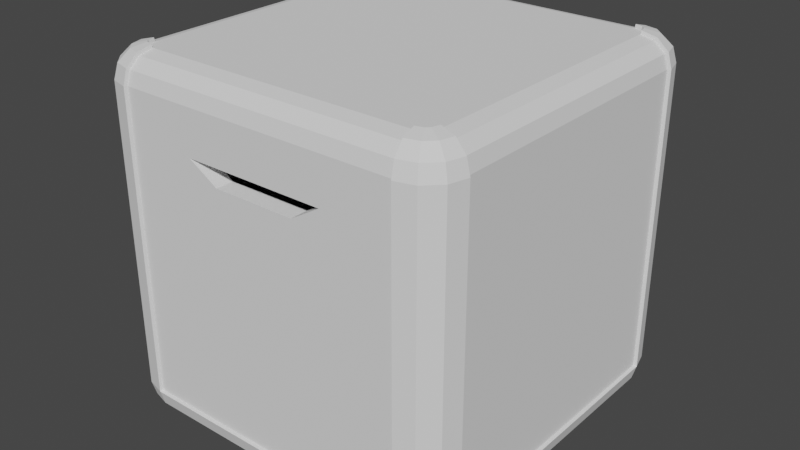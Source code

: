 # Source: Box.blend  (saved by Blender 2.90.8; exported with 4.5.12 LTS)
import bpy
from mathutils import Matrix  # noqa: F401  (used for matrix-valued properties, if any)

bpy.ops.wm.read_factory_settings(use_empty=True)
scene = bpy.context.scene
scene.name = 'Scene'

# ---- collections
col_collection = bpy.data.collections.new('Collection'); scene.collection.children.link(col_collection)

# ---- world
world_world = bpy.data.worlds.new('World'); scene.world = world_world
world_world.use_nodes = True; world_world.node_tree.nodes.clear()
_N = world_world.node_tree.nodes; _L = world_world.node_tree.links
n0 = _N.new('ShaderNodeOutputWorld'); n0.name = 'World Output'; n0.location = (300, 300)
n1 = _N.new('ShaderNodeBackground'); n1.name = 'Background'; n1.location = (10, 300)
n1.inputs[0].default_value = (0.05088, 0.05088, 0.05088, 1.0)
_L.new(n1.outputs[0], n0.inputs[0])
n0.is_active_output = True
world_world.color = (0.05088, 0.05088, 0.05088)
world_world.use_sun_shadow = False
world_world.sun_shadow_jitter_overblur = 0.0

# ---- meshes
me_cube_001 = bpy.data.meshes.new('Cube.001')
me_cube_001.from_pydata([(-0.9, -0.7868, 0.6), (-0.7868, -0.9, 0.6), (-0.8835, -0.8482, 0.6), (-0.8482, -0.8835, 0.6), (-0.7868, 0.9, 0.6), (-0.9, 0.7868, 0.6), (-0.8482, 0.8835, 0.6), (-0.8835, 0.8482, 0.6), (0.7868, -0.9, 0.6), (0.9, -0.7868, 0.6), (0.8482, -0.8835, 0.6), (0.8835, -0.8482, 0.6), (0.9, 0.7868, 0.6), (0.7868, 0.9, 0.6), (0.8835, 0.8482, 0.6), (0.8482, 0.8835, 0.6), (-0.7803, -0.85, -1.0), (-0.8, -1.0, -0.85), (-0.85, -0.7803, -1.0), (-1.0, -0.8, -0.85), (-0.8224, -0.8387, -1.0), (-0.8387, -0.8224, -1.0), (-0.85, 0.7803, -1.0), (-1.0, 0.8, -0.85), (-0.7803, 0.85, -1.0), (-0.8, 1.0, -0.85), (-0.8387, 0.8224, -1.0), (-0.8224, 0.8387, -1.0), (0.85, -0.7803, -1.0), (1.0, -0.8, -0.85), (0.7803, -0.85, -1.0), (0.8, -1.0, -0.85), (0.8387, -0.8224, -1.0), (0.8224, -0.8387, -1.0), (0.7803, 0.85, -1.0), (0.8, 1.0, -0.85), (0.85, 0.7803, -1.0), (1.0, 0.8, -0.85), (0.8224, 0.8387, -1.0), (0.8387, 0.8224, -1.0), (-0.8, -1.0, 0.6), (-0.9, -0.9732, 0.6), (-0.9732, -0.9, 0.6), (-1.0, -0.8, 0.6), (-0.9, 0.9732, 0.6), (-0.8, 1.0, 0.6), (-0.9732, 0.9, 0.6), (-1.0, 0.8, 0.6), (0.9732, 0.9, 0.6), (1.0, 0.8, 0.6), (0.9, 0.9732, 0.6), (0.8, 1.0, 0.6), (0.9, -0.9732, 0.6), (0.8, -1.0, 0.6), (0.9732, -0.9, 0.6), (1.0, -0.8, 0.6), (-0.7868, -0.9, -0.6), (-0.8482, -0.8835, -0.6), (-0.8835, -0.8482, -0.6), (-0.9, -0.7868, -0.6), (-0.8482, 0.8835, -0.6), (-0.7868, 0.9, -0.6), (-0.8835, 0.8482, -0.6), (-0.9, 0.7868, -0.6), (0.8835, 0.8482, -0.6), (0.9, 0.7868, -0.6), (0.8482, 0.8835, -0.6), (0.7868, 0.9, -0.6), (0.8482, -0.8835, -0.6), (0.7868, -0.9, -0.6), (0.8835, -0.8482, -0.6), (0.9, -0.7868, -0.6), (0.4, -1.0, 0.6), (-0.4, -1.0, 0.6), (0.4, -1.0, -0.85), (-0.4, -1.0, -0.85), (-0.3901, -0.85, -1.0), (0.3901, -0.85, -1.0), (0.3934, -0.9, 0.6), (-0.3934, -0.9, 0.6), (0.3934, -0.9, -0.6), (-0.3934, -0.9, -0.6), (0.2333, -1.0, 0.5), (-0.2333, -1.0, 0.5), (0.2333, -1.0, -0.85), (-0.2333, -1.0, -0.85), (-0.23, -0.85, -1.0), (0.23, -0.85, -1.0), (0.2311, -0.9, 0.5), (-0.2311, -0.9, 0.5), (0.2311, -0.9, -0.6), (-0.2311, -0.9, -0.6), (-0.8, -1.0, 0.6), (-0.9, -0.9732, 0.6), (-0.9732, -0.9, 0.6), (-1.0, -0.8, 0.6), (-0.9, 0.9732, 0.6), (-0.8, 1.0, 0.6), (-0.9732, 0.9, 0.6), (-1.0, 0.8, 0.6), (0.9732, 0.9, 0.6), (1.0, 0.8, 0.6), (0.9, 0.9732, 0.6), (0.8, 1.0, 0.6), (0.9, -0.9732, 0.6), (0.8, -1.0, 0.6), (0.9732, -0.9, 0.6), (1.0, -0.8, 0.6), (-0.8224, -0.8387, -1.0), (-0.7803, -0.85, -1.0), (-0.8, -1.0, -0.85), (-0.8387, -0.8224, -1.0), (-0.85, -0.7803, -1.0), (-1.0, -0.8, -0.85), (-0.7803, 0.85, -1.0), (-0.8224, 0.8387, -1.0), (-0.8, 1.0, -0.85), (-0.8387, 0.8224, -1.0), (-0.85, 0.7803, -1.0), (-1.0, 0.8, -0.85), (0.85, 0.7803, -1.0), (0.8387, 0.8224, -1.0), (1.0, 0.8, -0.85), (0.8224, 0.8387, -1.0), (0.7803, 0.85, -1.0), (0.8, 1.0, -0.85), (0.7803, -0.85, -1.0), (0.8224, -0.8387, -1.0), (0.8, -1.0, -0.85), (0.8387, -0.8224, -1.0), (0.85, -0.7803, -1.0), (1.0, -0.8, -0.85), (-0.4, -1.0, -0.85), (0.3901, -0.85, -1.0), (0.4, -1.0, -0.85), (-0.2333, -1.0, -0.85), (-0.3901, -0.85, -1.0), (0.23, -0.85, -1.0), (0.2333, -1.0, -0.85), (-0.23, -0.85, -1.0), (-0.8052, -1.019, 0.6), (-0.91, -0.9905, 0.6), (-0.9905, -0.91, 0.6), (-1.019, -0.8052, 0.6), (-0.91, 0.9905, 0.6), (-0.8052, 1.019, 0.6), (-0.9905, 0.91, 0.6), (-1.019, 0.8052, 0.6), (0.9905, 0.91, 0.6), (1.019, 0.8052, 0.6), (0.91, 0.9905, 0.6), (0.8052, 1.019, 0.6), (0.91, -0.9905, 0.6), (0.8052, -1.019, 0.6), (0.9905, -0.91, 0.6), (1.019, -0.8052, 0.6), (-0.8664, -0.915, -0.997), (-0.8249, -0.8431, -1.019), (-0.7809, -0.8551, -1.019), (-0.7915, -0.9352, -0.9971), (-0.8983, -0.9703, -0.9349), (-0.7996, -0.9971, -0.9349), (-0.9099, -0.9904, -0.8526), (-0.8035, -1.019, -0.8535), (-0.915, -0.8664, -0.997), (-0.8431, -0.8249, -1.019), (-0.9703, -0.8983, -0.9349), (-0.9904, -0.9099, -0.8526), (-0.9352, -0.7915, -0.9971), (-0.8551, -0.7809, -1.019), (-0.9971, -0.7996, -0.9349), (-1.019, -0.8035, -0.8535), (-0.7915, 0.9352, -0.9971), (-0.7809, 0.8551, -1.019), (-0.8249, 0.8431, -1.019), (-0.8664, 0.915, -0.997), (-0.7996, 0.9971, -0.9349), (-0.8983, 0.9703, -0.9349), (-0.8035, 1.019, -0.8535), (-0.9099, 0.9904, -0.8526), (-0.8431, 0.8249, -1.019), (-0.915, 0.8664, -0.997), (-0.9703, 0.8983, -0.9349), (-0.9904, 0.9099, -0.8526), (-0.8551, 0.7809, -1.019), (-0.9352, 0.7915, -0.9971), (-0.9971, 0.7996, -0.9349), (-1.019, 0.8035, -0.8535), (0.9352, 0.7915, -0.9971), (0.8551, 0.7809, -1.019), (0.8431, 0.8249, -1.019), (0.915, 0.8664, -0.997), (0.9971, 0.7996, -0.9349), (0.9703, 0.8983, -0.9349), (1.019, 0.8035, -0.8535), (0.9904, 0.9099, -0.8526), (0.8249, 0.8431, -1.019), (0.8664, 0.915, -0.997), (0.8983, 0.9703, -0.9349), (0.9099, 0.9904, -0.8526), (0.7809, 0.8551, -1.019), (0.7915, 0.9352, -0.9971), (0.7996, 0.9971, -0.9349), (0.8035, 1.019, -0.8535), (0.7915, -0.9352, -0.9971), (0.7809, -0.8551, -1.019), (0.8249, -0.8431, -1.019), (0.8664, -0.915, -0.997), (0.7996, -0.9971, -0.9349), (0.8983, -0.9703, -0.9349), (0.8035, -1.019, -0.8535), (0.9099, -0.9904, -0.8526), (0.8431, -0.8249, -1.019), (0.915, -0.8664, -0.997), (0.9703, -0.8983, -0.9349), (0.9904, -0.9099, -0.8526), (0.8551, -0.7809, -1.019), (0.9352, -0.7915, -0.9971), (0.9971, -0.7996, -0.9349), (1.019, -0.8035, -0.8535), (-0.4, -1.019, -0.8552), (0.3987, -0.9972, -0.935), (0.3951, -0.935, -0.9972), (0.3901, -0.8552, -1.019), (0.4, -1.019, -0.8552), (-0.2333, -1.019, -0.8552), (-0.3987, -0.9972, -0.935), (0.2329, -0.9972, -0.935), (-0.3951, -0.935, -0.9972), (0.2317, -0.935, -0.9972), (-0.3901, -0.8552, -1.019), (0.23, -0.8552, -1.019), (0.2333, -1.019, -0.8552), (-0.2329, -0.9972, -0.935), (-0.2317, -0.935, -0.9972), (-0.23, -0.8552, -1.019)], [], [(10, 11, 70, 68), (75, 73, 40, 17), (19, 43, 47, 23), (25, 45, 51, 35), (37, 49, 55, 29), (87, 77, 133, 137), (28, 36, 120, 130), (42, 43, 95, 94), (86, 87, 137, 139), (16, 76, 136, 109), (41, 42, 94, 93), (45, 25, 116, 97), (24, 27, 115, 114), (76, 86, 139, 136), (38, 34, 124, 123), (21, 20, 108, 111), (40, 41, 93, 92), (37, 29, 131, 122), (23, 47, 99, 119), (34, 24, 114, 124), (36, 39, 121, 120), (43, 19, 113, 95), (32, 28, 130, 129), (55, 54, 106, 107), (54, 52, 104, 106), (85, 75, 132, 135), (27, 26, 117, 115), (53, 31, 128, 105), (84, 85, 135, 138), (52, 53, 105, 104), (31, 74, 134, 128), (25, 35, 125, 116), (30, 33, 127, 126), (74, 84, 138, 134), (51, 50, 102, 103), (22, 18, 112, 118), (17, 40, 92, 110), (18, 21, 111, 112), (50, 48, 100, 102), (39, 38, 123, 121), (77, 30, 126, 133), (22, 26, 27, 24, 34, 38, 39, 36, 28, 32, 33, 30, 77, 87, 86, 76, 16, 20, 21, 18), (1, 3, 41, 40), (3, 2, 42, 41), (2, 0, 43, 42), (6, 4, 45, 44), (7, 6, 44, 46), (5, 7, 46, 47), (14, 12, 49, 48), (15, 14, 48, 50), (13, 15, 50, 51), (10, 8, 53, 52), (11, 10, 52, 54), (9, 11, 54, 55), (0, 5, 47, 43), (79, 1, 40, 73), (12, 9, 55, 49), (4, 13, 51, 45), (65, 64, 66, 67, 61, 60, 62, 63, 59, 58, 57, 56, 81, 91, 90, 80, 69, 68, 70, 71), (4, 6, 60, 61), (11, 9, 71, 70), (6, 7, 62, 60), (5, 0, 59, 63), (7, 5, 63, 62), (78, 8, 69, 80), (12, 14, 64, 65), (9, 12, 65, 71), (14, 15, 66, 64), (3, 1, 56, 57), (13, 4, 61, 67), (15, 13, 67, 66), (2, 3, 57, 58), (8, 10, 68, 69), (0, 2, 58, 59), (1, 79, 81, 56), (88, 78, 80, 90), (8, 78, 72, 53), (89, 79, 73, 83), (48, 49, 101, 100), (49, 37, 122, 101), (47, 46, 98, 99), (29, 55, 107, 131), (19, 23, 119, 113), (33, 32, 129, 127), (31, 53, 72, 74), (85, 83, 73, 75), (74, 72, 82, 84), (84, 82, 83, 85), (46, 44, 96, 98), (20, 16, 109, 108), (26, 22, 118, 117), (75, 17, 110, 132), (44, 45, 97, 96), (35, 51, 103, 125), (78, 88, 82, 72), (88, 89, 83, 82), (79, 89, 91, 81), (89, 88, 90, 91), (94, 95, 143, 142), (101, 122, 194, 149), (93, 94, 142, 141), (131, 107, 155, 219), (113, 119, 187, 171), (127, 129, 212, 206), (139, 137, 231, 235), (92, 93, 141, 140), (108, 109, 158, 157), (137, 133, 223, 231), (117, 118, 184, 180), (132, 110, 163, 220), (136, 139, 235, 230), (125, 103, 151, 203), (109, 136, 230, 158), (130, 120, 189, 216), (107, 106, 154, 155), (97, 116, 178, 145), (114, 115, 174, 173), (106, 104, 152, 154), (123, 124, 200, 196), (111, 108, 157, 165), (104, 105, 153, 152), (122, 131, 219, 194), (119, 99, 147, 187), (103, 102, 150, 151), (124, 114, 173, 200), (138, 135, 225, 232), (120, 121, 190, 189), (95, 113, 171, 143), (129, 130, 216, 212), (102, 100, 148, 150), (135, 132, 220, 225), (134, 138, 232, 224), (100, 101, 149, 148), (128, 134, 224, 210), (115, 117, 180, 174), (105, 128, 210, 153), (99, 98, 146, 147), (116, 125, 203, 178), (126, 127, 206, 205), (98, 96, 144, 146), (118, 112, 169, 184), (110, 92, 140, 163), (112, 111, 165, 169), (96, 97, 145, 144), (121, 123, 196, 190), (133, 126, 205, 223), (167, 142, 143, 171), (153, 210, 211, 152), (162, 141, 142, 167), (144, 179, 183, 146), (146, 183, 187, 147), (154, 215, 219, 155), (145, 178, 179, 144), (148, 195, 199, 150), (149, 194, 195, 148), (152, 211, 215, 154), (150, 199, 203, 151), (163, 140, 141, 162), (157, 158, 159, 156), (156, 159, 161, 160), (160, 161, 163, 162), (165, 157, 156, 164), (164, 156, 160, 166), (166, 160, 162, 167), (169, 165, 164, 168), (168, 164, 166, 170), (170, 166, 167, 171), (173, 174, 175, 172), (172, 175, 177, 176), (176, 177, 179, 178), (174, 180, 181, 175), (175, 181, 182, 177), (177, 182, 183, 179), (180, 184, 185, 181), (181, 185, 186, 182), (182, 186, 187, 183), (189, 190, 191, 188), (188, 191, 193, 192), (192, 193, 195, 194), (190, 196, 197, 191), (191, 197, 198, 193), (193, 198, 199, 195), (196, 200, 201, 197), (197, 201, 202, 198), (198, 202, 203, 199), (205, 206, 207, 204), (204, 207, 209, 208), (208, 209, 211, 210), (206, 212, 213, 207), (207, 213, 214, 209), (209, 214, 215, 211), (212, 216, 217, 213), (213, 217, 218, 214), (214, 218, 219, 215), (171, 187, 186, 170), (170, 186, 185, 168), (168, 185, 184, 169), (178, 203, 202, 176), (176, 202, 201, 172), (172, 201, 200, 173), (194, 219, 218, 192), (192, 218, 217, 188), (188, 217, 216, 189), (220, 163, 161, 226), (226, 161, 159, 228), (228, 159, 158, 230), (204, 222, 223, 205), (234, 228, 230, 235), (208, 221, 222, 204), (233, 226, 228, 234), (210, 224, 221, 208), (225, 220, 226, 233), (224, 232, 227, 221), (232, 225, 233, 227), (221, 227, 229, 222), (227, 233, 234, 229), (222, 229, 231, 223), (229, 234, 235, 231)])
_uv = me_cube_001.uv_layers.new(name='UVMap')
_uv.uv.foreach_set('vector', [0.6408, 0.7385, 0.637, 0.7331, 0.637, 0.7331, 0.6408, 0.7385, 0.3937, 0.9083, 0.625, 0.9083, 0.625, 0.975, 0.3937, 0.975, 0.3938, 0.025, 0.625, 0.025, 0.625, 0.225, 0.3937, 0.225, 0.3938, 0.275, 0.625, 0.275, 0.625, 0.475, 0.3937, 0.475, 0.3938, 0.525, 0.625, 0.525, 0.625, 0.725, 0.3937, 0.725, 0.2621, 0.7319, 0.2839, 0.7321, 0.2839, 0.7321, 0.2621, 0.7319, 0.3579, 0.7236, 0.358, 0.5258, 0.358, 0.5258, 0.3579, 0.7236, 0.8717, 0.7375, 0.875, 0.725, 0.875, 0.725, 0.8717, 0.7375, 0.2402, 0.7317, 0.2621, 0.7319, 0.2621, 0.7319, 0.2402, 0.7317, 0.1528, 0.7309, 0.2184, 0.7315, 0.2184, 0.7315, 0.1528, 0.7309, 0.8625, 0.7467, 0.8717, 0.7375, 0.8717, 0.7375, 0.8625, 0.7467, 0.625, 0.275, 0.3938, 0.275, 0.3938, 0.275, 0.625, 0.275, 0.1991, 0.4695, 0.2067, 0.4569, 0.2067, 0.4569, 0.1991, 0.4695, 0.2184, 0.7315, 0.2402, 0.7317, 0.2402, 0.7317, 0.2184, 0.7315, 0.3551, 0.5178, 0.3496, 0.5166, 0.3496, 0.5166, 0.3551, 0.5178, 0.1455, 0.7275, 0.1475, 0.7295, 0.1475, 0.7295, 0.1455, 0.7275, 0.85, 0.75, 0.8625, 0.7467, 0.8625, 0.7467, 0.85, 0.75, 0.3938, 0.525, 0.3937, 0.725, 0.3937, 0.725, 0.3938, 0.525, 0.3937, 0.225, 0.625, 0.225, 0.625, 0.225, 0.3937, 0.225, 0.3496, 0.5166, 0.1991, 0.4695, 0.1991, 0.4695, 0.3496, 0.5166, 0.358, 0.5258, 0.3571, 0.52, 0.3571, 0.52, 0.358, 0.5258, 0.625, 0.025, 0.3938, 0.025, 0.3938, 0.025, 0.625, 0.025, 0.357, 0.7294, 0.3579, 0.7236, 0.3579, 0.7236, 0.357, 0.7294, 0.625, 0.725, 0.6261, 0.7375, 0.6261, 0.7375, 0.625, 0.725, 0.6261, 0.7375, 0.6292, 0.7572, 0.6292, 0.7572, 0.6261, 0.7375, 0.3937, 0.8861, 0.3937, 0.9083, 0.3937, 0.9083, 0.3937, 0.8861, 0.2067, 0.4569, 0.2048, 0.4586, 0.2048, 0.4586, 0.2067, 0.4569, 0.625, 0.775, 0.3938, 0.775, 0.3938, 0.775, 0.625, 0.775, 0.3937, 0.8639, 0.3937, 0.8861, 0.3937, 0.8861, 0.3937, 0.8639, 0.6292, 0.7572, 0.65, 0.75, 0.65, 0.75, 0.6292, 0.7572, 0.3938, 0.775, 0.3937, 0.8417, 0.3937, 0.8417, 0.3938, 0.775, 0.3938, 0.275, 0.3937, 0.475, 0.3937, 0.475, 0.3938, 0.275, 0.3494, 0.7327, 0.355, 0.7316, 0.355, 0.7316, 0.3494, 0.7327, 0.3937, 0.8417, 0.3937, 0.8639, 0.3937, 0.8639, 0.3937, 0.8417, 0.65, 0.5, 0.6292, 0.4928, 0.6292, 0.4928, 0.65, 0.5, 0.1906, 0.4772, 0.1441, 0.7221, 0.1441, 0.7221, 0.1906, 0.4772, 0.3937, 0.975, 0.625, 0.975, 0.625, 0.975, 0.3937, 0.975, 0.1441, 0.7221, 0.1455, 0.7275, 0.1455, 0.7275, 0.1441, 0.7221, 0.6292, 0.4928, 0.6261, 0.5125, 0.6261, 0.5125, 0.6292, 0.4928, 0.3571, 0.52, 0.3551, 0.5178, 0.3551, 0.5178, 0.3571, 0.52, 0.2839, 0.7321, 0.3494, 0.7327, 0.3494, 0.7327, 0.2839, 0.7321, 0.1906, 0.4772, 0.2048, 0.4586, 0.2067, 0.4569, 0.1991, 0.4695, 0.3496, 0.5166, 0.3551, 0.5178, 0.3571, 0.52, 0.358, 0.5258, 0.3579, 0.7236, 0.357, 0.7294, 0.355, 0.7316, 0.3494, 0.7327, 0.2839, 0.7321, 0.2621, 0.7319, 0.2402, 0.7317, 0.2184, 0.7315, 0.1528, 0.7309, 0.1475, 0.7295, 0.1455, 0.7275, 0.1441, 0.7221, 0.8481, 0.7372, 0.8558, 0.7352, 0.8625, 0.7467, 0.85, 0.75, 0.8558, 0.7352, 0.8602, 0.7308, 0.8717, 0.7375, 0.8625, 0.7467, 0.8602, 0.7308, 0.8622, 0.7231, 0.875, 0.725, 0.8717, 0.7375, 0.7738, 0.4277, 0.8015, 0.4634, 0.85, 0.5, 0.7042, 0.3428, 0.7776, 0.4299, 0.7738, 0.4277, 0.7042, 0.3428, 0.7072, 0.3292, 0.815, 0.4753, 0.7776, 0.4299, 0.7072, 0.3292, 0.875, 0.525, 0.6369, 0.5165, 0.636, 0.5254, 0.625, 0.525, 0.6261, 0.5125, 0.6407, 0.5111, 0.6369, 0.5165, 0.6261, 0.5125, 0.6292, 0.4928, 0.6495, 0.5102, 0.6407, 0.5111, 0.6292, 0.4928, 0.65, 0.5, 0.6408, 0.7385, 0.6496, 0.7394, 0.65, 0.75, 0.6292, 0.7572, 0.637, 0.7331, 0.6408, 0.7385, 0.6292, 0.7572, 0.6261, 0.7375, 0.6361, 0.7242, 0.637, 0.7331, 0.6261, 0.7375, 0.625, 0.725, 0.8622, 0.7231, 0.815, 0.4753, 0.875, 0.525, 0.875, 0.725, 0.7819, 0.738, 0.8481, 0.7372, 0.85, 0.75, 0.7833, 0.75, 0.636, 0.5254, 0.6361, 0.7242, 0.625, 0.725, 0.625, 0.525, 0.8015, 0.4634, 0.6495, 0.5102, 0.65, 0.5, 0.85, 0.5, 0.636, 0.5254, 0.6369, 0.5165, 0.6407, 0.5111, 0.6495, 0.5102, 0.8015, 0.4634, 0.7738, 0.4277, 0.7776, 0.4299, 0.815, 0.4753, 0.8622, 0.7231, 0.8602, 0.7308, 0.8558, 0.7352, 0.8481, 0.7372, 0.7819, 0.738, 0.7599, 0.7382, 0.7378, 0.7384, 0.7158, 0.7387, 0.6496, 0.7394, 0.6408, 0.7385, 0.637, 0.7331, 0.6361, 0.7242, 0.8015, 0.4634, 0.7738, 0.4277, 0.7738, 0.4277, 0.8015, 0.4634, 0.637, 0.7331, 0.6361, 0.7242, 0.6361, 0.7242, 0.637, 0.7331, 0.7738, 0.4277, 0.7776, 0.4299, 0.7776, 0.4299, 0.7738, 0.4277, 0.815, 0.4753, 0.8622, 0.7231, 0.8622, 0.7231, 0.815, 0.4753, 0.7776, 0.4299, 0.815, 0.4753, 0.815, 0.4753, 0.7776, 0.4299, 0.7158, 0.7387, 0.6496, 0.7394, 0.6496, 0.7394, 0.7158, 0.7387, 0.636, 0.5254, 0.6369, 0.5165, 0.6369, 0.5165, 0.636, 0.5254, 0.6361, 0.7242, 0.636, 0.5254, 0.636, 0.5254, 0.6361, 0.7242, 0.6369, 0.5165, 0.6407, 0.5111, 0.6407, 0.5111, 0.6369, 0.5165, 0.8558, 0.7352, 0.8481, 0.7372, 0.8481, 0.7372, 0.8558, 0.7352, 0.6495, 0.5102, 0.8015, 0.4634, 0.8015, 0.4634, 0.6495, 0.5102, 0.6407, 0.5111, 0.6495, 0.5102, 0.6495, 0.5102, 0.6407, 0.5111, 0.8602, 0.7308, 0.8558, 0.7352, 0.8558, 0.7352, 0.8602, 0.7308, 0.6496, 0.7394, 0.6408, 0.7385, 0.6408, 0.7385, 0.6496, 0.7394, 0.8622, 0.7231, 0.8602, 0.7308, 0.8602, 0.7308, 0.8622, 0.7231, 0.8481, 0.7372, 0.7819, 0.738, 0.7819, 0.738, 0.8481, 0.7372, 0.7378, 0.7384, 0.7158, 0.7387, 0.7158, 0.7387, 0.7378, 0.7384, 0.6496, 0.7394, 0.7158, 0.7387, 0.7167, 0.75, 0.65, 0.75, 0.7599, 0.7382, 0.7819, 0.738, 0.7833, 0.75, 0.7611, 0.75, 0.6261, 0.5125, 0.625, 0.525, 0.625, 0.525, 0.6261, 0.5125, 0.625, 0.525, 0.3938, 0.525, 0.3938, 0.525, 0.625, 0.525, 0.875, 0.525, 0.7072, 0.3292, 0.7072, 0.3292, 0.875, 0.525, 0.3937, 0.725, 0.625, 0.725, 0.625, 0.725, 0.3937, 0.725, 0.3938, 0.025, 0.3937, 0.225, 0.3937, 0.225, 0.3938, 0.025, 0.355, 0.7316, 0.357, 0.7294, 0.357, 0.7294, 0.355, 0.7316, 0.3938, 0.775, 0.625, 0.775, 0.625, 0.8417, 0.3937, 0.8417, 0.3937, 0.8861, 0.625, 0.8861, 0.625, 0.9083, 0.3937, 0.9083, 0.3937, 0.8417, 0.625, 0.8417, 0.625, 0.8639, 0.3937, 0.8639, 0.3937, 0.8639, 0.625, 0.8639, 0.625, 0.8861, 0.3937, 0.8861, 0.7072, 0.3292, 0.7042, 0.3428, 0.7042, 0.3428, 0.7072, 0.3292, 0.1475, 0.7295, 0.1528, 0.7309, 0.1528, 0.7309, 0.1475, 0.7295, 0.2048, 0.4586, 0.1906, 0.4772, 0.1906, 0.4772, 0.2048, 0.4586, 0.3937, 0.9083, 0.3937, 0.975, 0.3937, 0.975, 0.3937, 0.9083, 0.7042, 0.3428, 0.85, 0.5, 0.85, 0.5, 0.7042, 0.3428, 0.3937, 0.475, 0.625, 0.475, 0.625, 0.475, 0.3937, 0.475, 0.7158, 0.7387, 0.7378, 0.7384, 0.7389, 0.75, 0.7167, 0.75, 0.7378, 0.7384, 0.7599, 0.7382, 0.7611, 0.75, 0.7389, 0.75, 0.7819, 0.738, 0.7599, 0.7382, 0.7599, 0.7382, 0.7819, 0.738, 0.7599, 0.7382, 0.7378, 0.7384, 0.7378, 0.7384, 0.7599, 0.7382, 0.8717, 0.7375, 0.875, 0.725, 0.875, 0.725, 0.8717, 0.7375, 0.625, 0.525, 0.3938, 0.525, 0.3938, 0.525, 0.625, 0.525, 0.8625, 0.7467, 0.8717, 0.7375, 0.8717, 0.7375, 0.8625, 0.7467, 0.3937, 0.725, 0.625, 0.725, 0.625, 0.725, 0.3937, 0.725, 0.3938, 0.025, 0.3937, 0.225, 0.3937, 0.225, 0.3938, 0.025, 0.355, 0.7316, 0.357, 0.7294, 0.357, 0.7294, 0.355, 0.7316, 0.2402, 0.7317, 0.2621, 0.7319, 0.2621, 0.7319, 0.2402, 0.7317, 0.85, 0.75, 0.8625, 0.7467, 0.8625, 0.7467, 0.85, 0.75, 0.1475, 0.7295, 0.1528, 0.7309, 0.1528, 0.7309, 0.1475, 0.7295, 0.2621, 0.7319, 0.2839, 0.7321, 0.2839, 0.7321, 0.2621, 0.7319, 0.2048, 0.4586, 0.1906, 0.4772, 0.1906, 0.4772, 0.2048, 0.4586, 0.3937, 0.9083, 0.3937, 0.975, 0.3937, 0.975, 0.3937, 0.9083, 0.2184, 0.7315, 0.2402, 0.7317, 0.2402, 0.7317, 0.2184, 0.7315, 0.3937, 0.475, 0.625, 0.475, 0.625, 0.475, 0.3937, 0.475, 0.1528, 0.7309, 0.2184, 0.7315, 0.2184, 0.7315, 0.1528, 0.7309, 0.3579, 0.7236, 0.358, 0.5258, 0.358, 0.5258, 0.3579, 0.7236, 0.625, 0.725, 0.6261, 0.7375, 0.6261, 0.7375, 0.625, 0.725, 0.625, 0.275, 0.3938, 0.275, 0.3938, 0.275, 0.625, 0.275, 0.1991, 0.4695, 0.2067, 0.4569, 0.2067, 0.4569, 0.1991, 0.4695, 0.6261, 0.7375, 0.6292, 0.7572, 0.6292, 0.7572, 0.6261, 0.7375, 0.3551, 0.5178, 0.3496, 0.5166, 0.3496, 0.5166, 0.3551, 0.5178, 0.1455, 0.7275, 0.1475, 0.7295, 0.1475, 0.7295, 0.1455, 0.7275, 0.6292, 0.7572, 0.65, 0.75, 0.65, 0.75, 0.6292, 0.7572, 0.3938, 0.525, 0.3937, 0.725, 0.3937, 0.725, 0.3938, 0.525, 0.3937, 0.225, 0.625, 0.225, 0.625, 0.225, 0.3937, 0.225, 0.65, 0.5, 0.6292, 0.4928, 0.6292, 0.4928, 0.65, 0.5, 0.3496, 0.5166, 0.1991, 0.4695, 0.1991, 0.4695, 0.3496, 0.5166, 0.3937, 0.8639, 0.3937, 0.8861, 0.3937, 0.8861, 0.3937, 0.8639, 0.358, 0.5258, 0.3571, 0.52, 0.3571, 0.52, 0.358, 0.5258, 0.625, 0.025, 0.3938, 0.025, 0.3938, 0.025, 0.625, 0.025, 0.357, 0.7294, 0.3579, 0.7236, 0.3579, 0.7236, 0.357, 0.7294, 0.6292, 0.4928, 0.6261, 0.5125, 0.6261, 0.5125, 0.6292, 0.4928, 0.3937, 0.8861, 0.3937, 0.9083, 0.3937, 0.9083, 0.3937, 0.8861, 0.3937, 0.8417, 0.3937, 0.8639, 0.3937, 0.8639, 0.3937, 0.8417, 0.6261, 0.5125, 0.625, 0.525, 0.625, 0.525, 0.6261, 0.5125, 0.3938, 0.775, 0.3937, 0.8417, 0.3937, 0.8417, 0.3938, 0.775, 0.2067, 0.4569, 0.2048, 0.4586, 0.2048, 0.4586, 0.2067, 0.4569, 0.625, 0.775, 0.3938, 0.775, 0.3938, 0.775, 0.625, 0.775, 0.875, 0.525, 0.7072, 0.3292, 0.7072, 0.3292, 0.875, 0.525, 0.3938, 0.275, 0.3937, 0.475, 0.3937, 0.475, 0.3938, 0.275, 0.3494, 0.7327, 0.355, 0.7316, 0.355, 0.7316, 0.3494, 0.7327, 0.7072, 0.3292, 0.7042, 0.3428, 0.7042, 0.3428, 0.7072, 0.3292, 0.1906, 0.4772, 0.1441, 0.7221, 0.1441, 0.7221, 0.1906, 0.4772, 0.3937, 0.975, 0.625, 0.975, 0.625, 0.975, 0.3937, 0.975, 0.1441, 0.7221, 0.1455, 0.7275, 0.1455, 0.7275, 0.1441, 0.7221, 0.7042, 0.3428, 0.85, 0.5, 0.85, 0.5, 0.7042, 0.3428, 0.3571, 0.52, 0.3551, 0.5178, 0.3551, 0.5178, 0.3571, 0.52, 0.2839, 0.7321, 0.3494, 0.7327, 0.3494, 0.7327, 0.2839, 0.7321, 0.3938, 0.0125, 0.625, 0.0125, 0.625, 0.025, 0.3938, 0.025, 0.625, 0.775, 0.3938, 0.775, 0.3902, 0.7572, 0.6292, 0.7572, 0.3938, 0.0, 0.625, 0.0, 0.625, 0.0125, 0.3938, 0.0125, 0.7042, 0.3428, 0.3265, 0.3428, 0.3239, 0.3292, 0.7072, 0.3292, 0.7072, 0.3292, 0.3239, 0.3292, 0.3937, 0.225, 0.625, 0.225, 0.6261, 0.7375, 0.3928, 0.7375, 0.3937, 0.725, 0.625, 0.725, 0.625, 0.275, 0.3938, 0.275, 0.3265, 0.3428, 0.7042, 0.3428, 0.6261, 0.5125, 0.3928, 0.5125, 0.3902, 0.4928, 0.6292, 0.4928, 0.625, 0.525, 0.3938, 0.525, 0.3928, 0.5125, 0.6261, 0.5125, 0.6292, 0.7572, 0.3902, 0.7572, 0.3928, 0.7375, 0.6261, 0.7375, 0.6292, 0.4928, 0.3902, 0.4928, 0.3937, 0.475, 0.625, 0.475, 0.3937, 0.975, 0.625, 0.975, 0.625, 0.9875, 0.3938, 0.9875, 0.1475, 0.7295, 0.1528, 0.7309, 0.1514, 0.7404, 0.1425, 0.7381, 0.1425, 0.7381, 0.1514, 0.7404, 0.1497, 0.7499, 0.1382, 0.7468, 0.3844, 0.9868, 0.3844, 0.9753, 0.3937, 0.975, 0.3938, 0.9875, 0.1455, 0.7275, 0.1475, 0.7295, 0.1425, 0.7381, 0.1369, 0.7325, 0.1369, 0.7325, 0.1425, 0.7381, 0.137, 0.7462, 0.1288, 0.738, 0.3844, 0.01185, 0.3844, 0.0006502, 0.3938, 0.0, 0.3938, 0.0125, 0.1441, 0.7221, 0.1455, 0.7275, 0.1369, 0.7325, 0.1346, 0.7236, 0.1346, 0.7236, 0.1369, 0.7325, 0.1282, 0.7368, 0.1251, 0.7253, 0.3844, 0.02468, 0.3844, 0.01315, 0.3938, 0.0125, 0.3938, 0.025, 0.1991, 0.4695, 0.2067, 0.4569, 0.2394, 0.4099, 0.194, 0.4648, 0.194, 0.4648, 0.2394, 0.4099, 0.2882, 0.351, 0.1537, 0.496, 0.3826, 0.2767, 0.3149, 0.3393, 0.3265, 0.3428, 0.3938, 0.275, 0.2067, 0.4569, 0.2048, 0.4586, 0.235, 0.4112, 0.2394, 0.4099, 0.2394, 0.4099, 0.235, 0.4112, 0.3085, 0.3299, 0.311, 0.3421, 0.311, 0.3421, 0.3085, 0.3299, 0.3239, 0.3292, 0.3265, 0.3428, 0.2048, 0.4586, 0.1906, 0.4772, 0.1779, 0.4789, 0.235, 0.4112, 0.235, 0.4112, 0.1779, 0.4789, 0.1293, 0.52, 0.2841, 0.3394, 0.3122, 0.3237, 0.3825, 0.2277, 0.3937, 0.225, 0.3239, 0.3292, 0.358, 0.5258, 0.3571, 0.52, 0.366, 0.515, 0.3669, 0.5253, 0.3669, 0.5253, 0.366, 0.515, 0.3833, 0.5123, 0.3844, 0.525, 0.3844, 0.525, 0.3833, 0.5123, 0.3928, 0.5125, 0.3938, 0.525, 0.3571, 0.52, 0.3551, 0.5178, 0.3616, 0.5074, 0.366, 0.515, 0.366, 0.515, 0.3616, 0.5074, 0.3807, 0.4938, 0.3833, 0.5123, 0.3833, 0.5123, 0.3807, 0.4938, 0.3902, 0.4928, 0.3928, 0.5125, 0.3551, 0.5178, 0.3496, 0.5166, 0.3508, 0.5071, 0.3616, 0.5074, 0.3616, 0.5074, 0.3508, 0.5071, 0.3505, 0.4998, 0.3697, 0.4932, 0.3807, 0.4919, 0.3843, 0.4755, 0.3937, 0.475, 0.3902, 0.4928, 0.3494, 0.7327, 0.355, 0.7316, 0.3616, 0.7423, 0.3507, 0.7425, 0.3507, 0.7425, 0.3616, 0.7423, 0.3697, 0.7568, 0.3505, 0.7502, 0.3843, 0.7745, 0.3807, 0.7581, 0.3902, 0.7572, 0.3938, 0.775, 0.355, 0.7316, 0.357, 0.7294, 0.366, 0.7347, 0.3616, 0.7423, 0.3616, 0.7423, 0.366, 0.7347, 0.3833, 0.7377, 0.3807, 0.7562, 0.3807, 0.7562, 0.3833, 0.7377, 0.3928, 0.7375, 0.3902, 0.7572, 0.357, 0.7294, 0.3579, 0.7236, 0.3668, 0.7244, 0.366, 0.7347, 0.366, 0.7347, 0.3668, 0.7244, 0.3844, 0.725, 0.3833, 0.7377, 0.3833, 0.7377, 0.3844, 0.725, 0.3937, 0.725, 0.3928, 0.7375, 0.3938, 0.025, 0.3937, 0.225, 0.3844, 0.2247, 0.3844, 0.02533, 0.125, 0.7247, 0.125, 0.5253, 0.1779, 0.4789, 0.1346, 0.7236, 0.1346, 0.7236, 0.1779, 0.4789, 0.1906, 0.4772, 0.1441, 0.7221, 0.3938, 0.275, 0.3937, 0.475, 0.3844, 0.4747, 0.3844, 0.2753, 0.1503, 0.5, 0.3497, 0.5, 0.3508, 0.5071, 0.194, 0.4648, 0.194, 0.4648, 0.3508, 0.5071, 0.3496, 0.5166, 0.1991, 0.4695, 0.3938, 0.525, 0.3937, 0.725, 0.3844, 0.725, 0.3844, 0.525, 0.3844, 0.525, 0.3844, 0.725, 0.3668, 0.7244, 0.3669, 0.5253, 0.3669, 0.5253, 0.3668, 0.7244, 0.3579, 0.7236, 0.358, 0.5258, 0.3937, 0.9083, 0.3937, 0.975, 0.3844, 0.9747, 0.3844, 0.9082, 0.2168, 0.75, 0.1503, 0.75, 0.1514, 0.7404, 0.2179, 0.7411, 0.2179, 0.7411, 0.1514, 0.7404, 0.1528, 0.7309, 0.2184, 0.7315, 0.3507, 0.7425, 0.2843, 0.7418, 0.2839, 0.7321, 0.3494, 0.7327, 0.24, 0.7414, 0.2179, 0.7411, 0.2184, 0.7315, 0.2402, 0.7317, 0.3497, 0.75, 0.2832, 0.75, 0.2843, 0.7418, 0.3507, 0.7425, 0.2389, 0.75, 0.2168, 0.75, 0.2179, 0.7411, 0.24, 0.7414, 0.3938, 0.775, 0.3937, 0.8417, 0.3844, 0.8418, 0.3844, 0.7753, 0.3937, 0.8861, 0.3937, 0.9083, 0.3844, 0.9082, 0.3844, 0.8861, 0.3937, 0.8417, 0.3937, 0.8639, 0.3844, 0.8639, 0.3844, 0.8418, 0.3937, 0.8639, 0.3937, 0.8861, 0.3844, 0.8861, 0.3844, 0.8639, 0.2832, 0.75, 0.2611, 0.75, 0.2621, 0.7416, 0.2843, 0.7418, 0.2611, 0.75, 0.2389, 0.75, 0.24, 0.7414, 0.2621, 0.7416, 0.2843, 0.7418, 0.2621, 0.7416, 0.2621, 0.7319, 0.2839, 0.7321, 0.2621, 0.7416, 0.24, 0.7414, 0.2402, 0.7317, 0.2621, 0.7319])
me_cube_001.use_remesh_fix_poles = True
me_cube_001.use_remesh_preserve_attributes = False
me_cube_001.use_mirror_vertex_groups = False
me_cube_001.update()
me_cube_001.normals_split_custom_set([tuple(v) for v in zip(*[iter([-0.7071, 0.7071, 9.325e-08, -0.7071, 0.7071, 9.325e-08, -0.7071, 0.7071, 9.325e-08, -0.7071, 0.7071, 9.325e-08, 0.0, -1.0, 0.0, 0.0, -1.0, 0.0, 0.0, -1.0, 0.0, 0.0, -1.0, 0.0, -1.0, 0.0, 0.0, -1.0, 0.0, 0.0, -1.0, 0.0, 0.0, -1.0, 0.0, 0.0, 0.0, 1.0, 0.0, 0.0, 1.0, 0.0, 0.0, 1.0, 0.0, 0.0, 1.0, 0.0, 1.0, 0.0, 0.0, 1.0, 0.0, 0.0, 1.0, 0.0, 0.0, 1.0, 0.0, 0.0, 0.0, 0.0, 1.0, 0.0, 0.0, 1.0, 0.0, 0.0, 1.0, 0.0, 0.0, 1.0, 0.0, 0.0, 1.0, 0.0, 0.0, 1.0, 0.0, 0.0, 1.0, 0.0, 0.0, 1.0, 0.0, 0.0, 1.0, 0.0, 0.0, 1.0, 0.0, 0.0, 1.0, 0.0, 0.0, 1.0, 0.0, 0.0, 1.0, 0.0, 0.0, 1.0, 0.0, 0.0, 1.0, 0.0, 0.0, 1.0, 0.0, 0.0, 1.0, 0.0, 0.0, 1.0, 0.0, 0.0, 1.0, 0.0, 0.0, 1.0, 0.0, 0.0, 1.0, 0.0, 0.0, 1.0, 0.0, 0.0, 1.0, 0.0, 0.0, 1.0, 0.0, 0.0, 0.0, 0.0, 0.0, 0.0, 0.0, 0.0, 0.0, 0.0, 0.0, 0.0, 0.0, 0.0, 1.0, 0.0, 0.0, 1.0, 0.0, 0.0, 1.0, 0.0, 0.0, 1.0, 0.0, 0.0, 1.0, 0.0, 0.0, 1.0, 0.0, 0.0, 1.0, 0.0, 0.0, 1.0, 0.0, 0.0, 1.0, 0.0, 0.0, 1.0, 0.0, 0.0, 1.0, 0.0, 0.0, 1.0, 0.0, 0.0, 1.0, 0.0, 0.0, 1.0, 0.0, 0.0, 1.0, 0.0, 0.0, 1.0, 0.0, 0.0, 1.0, 0.0, 0.0, 1.0, 0.0, 0.0, 1.0, 0.0, 0.0, 1.0, 0.0, 0.0, 1.0, 0.0, 0.0, 1.0, 0.0, 0.0, 1.0, 0.0, 0.0, 1.0, 0.0, 0.0, 0.0, 0.0, 0.0, 0.0, 0.0, 0.0, 0.0, 0.0, 0.0, 0.0, 0.0, 0.0, 1.0, 0.0, 0.0, 1.0, 0.0, 0.0, 1.0, 0.0, 0.0, 1.0, 0.0, 0.0, 1.0, 0.0, 0.0, 1.0, 0.0, 0.0, 1.0, 0.0, 0.0, 1.0, 0.0, 0.0, 0.0, 0.0, 0.0, 0.0, 0.0, 0.0, 0.0, 0.0, 0.0, 0.0, 0.0, 0.0, 1.0, 0.0, 0.0, 1.0, 0.0, 0.0, 1.0, 0.0, 0.0, 1.0, 0.0, 0.0, 1.0, 0.0, 0.0, 1.0, 0.0, 0.0, 1.0, 0.0, 0.0, 1.0, 0.0, 0.0, 1.0, 0.0, 0.0, 1.0, 0.0, 0.0, 1.0, 0.0, 0.0, 1.0, 0.0, 0.0, 1.0, 0.0, 0.0, 1.0, 0.0, 0.0, 1.0, 0.0, 0.0, 1.0, 0.0, 0.0, 1.0, 0.0, 0.0, 1.0, 0.0, 0.0, 1.0, 0.0, 0.0, 1.0, 0.0, 0.0, 0.0, 0.0, 0.0, 0.0, 0.0, 0.0, 0.0, 0.0, 0.0, 0.0, 0.0, 0.0, 1.0, 0.0, 0.0, 1.0, 0.0, 0.0, 1.0, 0.0, 0.0, 1.0, 0.0, 0.0, 1.0, 0.0, 0.0, 1.0, 0.0, 0.0, 1.0, 0.0, 0.0, 1.0, 0.0, 0.0, 1.0, 0.0, 0.0, 1.0, 0.0, 0.0, 1.0, 0.0, 0.0, 1.0, 0.0, 0.0, 1.0, 0.0, 0.0, 1.0, 0.0, 0.0, 1.0, 0.0, 0.0, 1.0, 0.0, 0.0, 1.0, 0.0, 0.0, 1.0, 0.0, 0.0, 1.0, 0.0, 0.0, 1.0, 0.0, 0.0, 1.0, 0.0, 0.0, 1.0, 0.0, 0.0, 1.0, 0.0, 0.0, 1.0, 0.0, 0.0, 1.0, 0.0, 0.0, 1.0, 0.0, 0.0, 1.0, 0.0, 0.0, 1.0, 0.0, 0.0, 1.0, 0.0, 0.0, 1.0, 0.0, 0.0, 1.0, 0.0, 0.0, 1.0, 0.0, 0.0, 0.0, 0.0, 0.0, 0.0, 0.0, 0.0, 0.0, 0.0, 0.0, 0.0, 0.0, 0.0, 1.0, 0.0, 0.0, 1.0, 0.0, 0.0, 1.0, 0.0, 0.0, 1.0, 0.0, 0.0, 1.0, 0.0, 0.0, 1.0, 0.0, 0.0, 1.0, 0.0, 0.0, 1.0, 0.0, 0.0, 1.0, 0.0, 0.0, 1.0, 0.0, 0.0, 1.0, 0.0, 0.0, 1.0, 0.0, 0.0, 1.0, 0.0, 0.0, 1.0, 0.0, 0.0, 1.0, 0.0, 0.0, 1.0, -4.131e-08, 0.0, -1.0, -4.131e-08, 0.0, -1.0, -4.131e-08, 0.0, -1.0, -4.131e-08, 0.0, -1.0, -4.131e-08, 0.0, -1.0, -4.131e-08, 0.0, -1.0, -4.131e-08, 0.0, -1.0, -4.131e-08, 0.0, -1.0, -4.131e-08, 0.0, -1.0, -4.131e-08, 0.0, -1.0, -4.131e-08, 0.0, -1.0, -4.131e-08, 0.0, -1.0, -4.131e-08, 0.0, -1.0, -4.131e-08, 0.0, -1.0, -4.131e-08, 0.0, -1.0, -4.131e-08, 0.0, -1.0, -4.131e-08, 0.0, -1.0, -4.131e-08, 0.0, -1.0, -4.131e-08, 0.0, -1.0, -4.131e-08, 0.0, -1.0, -4.459e-07, 0.0, 1.0, -4.459e-07, 0.0, 1.0, -4.459e-07, 0.0, 1.0, -4.459e-07, 0.0, 1.0, 4.855e-07, 0.0, 1.0, 4.855e-07, 0.0, 1.0, 4.855e-07, 0.0, 1.0, 4.855e-07, 0.0, 1.0, 4.459e-07, 0.0, 1.0, 4.459e-07, 0.0, 1.0, 4.459e-07, 0.0, 1.0, 4.459e-07, 0.0, 1.0, 0.0, 0.0, 1.0, 0.0, 0.0, 1.0, 0.0, 0.0, 1.0, 0.0, 0.0, 1.0, 0.0, 0.0, 1.0, 0.0, 0.0, 1.0, 0.0, 0.0, 1.0, 0.0, 0.0, 1.0, 0.0, 0.0, 1.0, 0.0, 0.0, 1.0, 0.0, 0.0, 1.0, 0.0, 0.0, 1.0, -4.459e-07, 0.0, 1.0, -4.459e-07, 0.0, 1.0, -4.459e-07, 0.0, 1.0, -4.459e-07, 0.0, 1.0, -4.855e-07, 0.0, 1.0, -4.855e-07, 0.0, 1.0, -4.855e-07, 0.0, 1.0, -4.855e-07, 0.0, 1.0, 4.459e-07, 0.0, 1.0, 4.459e-07, 0.0, 1.0, 4.459e-07, 0.0, 1.0, 4.459e-07, 0.0, 1.0, 0.0, 0.0, 1.0, 0.0, 0.0, 1.0, 0.0, 0.0, 1.0, 0.0, 0.0, 1.0, 0.0, 0.0, 1.0, 0.0, 0.0, 1.0, 0.0, 0.0, 1.0, 0.0, 0.0, 1.0, 0.0, 0.0, 1.0, 0.0, 0.0, 1.0, 0.0, 0.0, 1.0, 0.0, 0.0, 1.0, 0.0, 0.0, 1.0, 0.0, 0.0, 1.0, 0.0, 0.0, 1.0, 0.0, 0.0, 1.0, 0.0, 0.0, 1.0, 0.0, 0.0, 1.0, 0.0, 0.0, 1.0, 0.0, 0.0, 1.0, 0.0, 0.0, 1.0, 0.0, 0.0, 1.0, 0.0, 0.0, 1.0, 0.0, 0.0, 1.0, 0.0, 0.0, 1.0, 0.0, 0.0, 1.0, 0.0, 0.0, 1.0, 0.0, 0.0, 1.0, -1.962e-08, 0.0, 1.0, -1.962e-08, 0.0, 1.0, -1.962e-08, 0.0, 1.0, -1.962e-08, 0.0, 1.0, -1.962e-08, 0.0, 1.0, -1.962e-08, 0.0, 1.0, -1.962e-08, 0.0, 1.0, -1.962e-08, 0.0, 1.0, -1.962e-08, 0.0, 1.0, -1.962e-08, 0.0, 1.0, -1.962e-08, 0.0, 1.0, -1.962e-08, 0.0, 1.0, -1.962e-08, 0.0, 1.0, -1.962e-08, 0.0, 1.0, -1.962e-08, 0.0, 1.0, -1.962e-08, 0.0, 1.0, -1.962e-08, 0.0, 1.0, -1.962e-08, 0.0, 1.0, -1.962e-08, 0.0, 1.0, -1.962e-08, 0.0, 1.0, 0.2588, -0.9659, -4.884e-08, 0.2588, -0.9659, -4.884e-08, 0.2588, -0.9659, -4.884e-08, 0.2588, -0.9659, -4.884e-08, -0.9659, 0.2588, 9.767e-08, -0.9659, 0.2588, 9.767e-08, -0.9659, 0.2588, 9.767e-08, -0.9659, 0.2588, 9.767e-08, 0.7071, -0.7071, -9.325e-08, 0.7071, -0.7071, -9.325e-08, 0.7071, -0.7071, -9.325e-08, 0.7071, -0.7071, -9.325e-08, 1.0, 0.0, -9.934e-08, 1.0, 0.0, -9.934e-08, 1.0, 0.0, -9.934e-08, 1.0, 0.0, -9.934e-08, 0.9659, -0.2588, -9.767e-08, 0.9659, -0.2588, -9.767e-08, 0.9659, -0.2588, -9.767e-08, 0.9659, -0.2588, -9.767e-08, 0.0, 1.0, -6.313e-08, 0.0, 1.0, -6.313e-08, 0.0, 1.0, -6.313e-08, 0.0, 1.0, -6.313e-08, -0.9659, -0.2588, 9.767e-08, -0.9659, -0.2588, 9.767e-08, -0.9659, -0.2588, 9.767e-08, -0.9659, -0.2588, 9.767e-08, -1.0, 0.0, 9.934e-08, -1.0, 0.0, 9.934e-08, -1.0, 0.0, 9.934e-08, -1.0, 0.0, 9.934e-08, -0.7071, -0.7071, 9.325e-08, -0.7071, -0.7071, 9.325e-08, -0.7071, -0.7071, 9.325e-08, -0.7071, -0.7071, 9.325e-08, 0.2588, 0.9659, -4.884e-08, 0.2588, 0.9659, -4.884e-08, 0.2588, 0.9659, -4.884e-08, 0.2588, 0.9659, -4.884e-08, 0.0, -1.0, 0.0, 0.0, -1.0, 0.0, 0.0, -1.0, 0.0, 0.0, -1.0, 0.0, -0.2588, -0.9659, 4.884e-08, -0.2588, -0.9659, 4.884e-08, -0.2588, -0.9659, 4.884e-08, -0.2588, -0.9659, 4.884e-08, 0.7071, 0.7071, -9.325e-08, 0.7071, 0.7071, -9.325e-08, 0.7071, 0.7071, -9.325e-08, 0.7071, 0.7071, -9.325e-08, -0.2588, 0.9659, 4.884e-08, -0.2588, 0.9659, 4.884e-08, -0.2588, 0.9659, 4.884e-08, -0.2588, 0.9659, 4.884e-08, 0.9659, 0.2588, -9.767e-08, 0.9659, 0.2588, -9.767e-08, 0.9659, 0.2588, -9.767e-08, 0.9659, 0.2588, -9.767e-08, 0.0, 1.0, 6.313e-08, 0.0, 1.0, 6.313e-08, 0.0, 1.0, 6.313e-08, 0.0, 1.0, 6.313e-08, 0.0, 1.0, 0.0, 0.0, 1.0, 0.0, 0.0, 1.0, 0.0, 0.0, 1.0, 0.0, 0.0, 0.0, 1.0, 0.0, 0.0, 1.0, 0.0, 0.0, 1.0, 0.0, 0.0, 1.0, 0.5194, -0.02279, 0.8542, 0.5194, -0.02279, 0.8542, 0.5194, -0.02279, 0.8542, 0.5194, -0.02279, 0.8542, 0.0, 0.0, 1.0, 0.0, 0.0, 1.0, 0.0, 0.0, 1.0, 0.0, 0.0, 1.0, 0.0, 0.0, 0.0, 0.0, 0.0, 0.0, 0.0, 0.0, 0.0, 0.0, 0.0, 0.0, 0.0, 0.0, 1.0, 0.0, 0.0, 1.0, 0.0, 0.0, 1.0, 0.0, 0.0, 1.0, 0.0, 0.0, 0.0, 0.0, 0.0, 0.0, 0.0, 0.0, 0.0, 0.0, 0.0, 0.0, 0.0, 0.0, 1.0, 0.0, 0.0, 1.0, 0.0, 0.0, 1.0, 0.0, 0.0, 1.0, 0.0, 0.0, 1.0, 0.0, 0.0, 1.0, 0.0, 0.0, 1.0, 0.0, 0.0, 1.0, 0.0, -1.0, 0.0, 0.0, -1.0, 0.0, 0.0, -1.0, 0.0, 0.0, -1.0, 0.0, 0.0, -1.0, 0.0, 0.0, -1.0, 0.0, 0.0, -1.0, 0.0, 0.0, -1.0, 0.0, 0.0, -1.0, 0.0, 0.0, -1.0, 0.0, 0.0, -1.0, 0.0, 0.0, -1.0, 0.0, 0.0, -1.0, 0.0, 0.0, -1.0, 0.0, 0.0, -1.0, 0.0, 0.0, -1.0, 0.0, 0.0, 0.0, 1.0, 0.0, 0.0, 1.0, 0.0, 0.0, 1.0, 0.0, 0.0, 1.0, 0.0, 0.0, 1.0, 0.0, 0.0, 1.0, 0.0, 0.0, 1.0, 0.0, 0.0, 1.0, 0.0, 0.0, 1.0, 0.0, 0.0, 1.0, 0.0, 0.0, 1.0, 0.0, 0.0, 1.0, 0.0, 0.0, 1.0, 0.0, 0.0, 1.0, 0.0, 0.0, 1.0, 0.0, 0.0, 1.0, 0.0, 0.0, 1.0, 0.0, 0.0, 1.0, 0.0, 0.0, 1.0, 0.0, 0.0, 1.0, 0.0, 0.0, 0.0, 0.0, 0.0, 0.0, 0.0, 0.0, 0.0, 0.0, 0.0, 0.0, -0.5194, -0.02279, 0.8542, -0.5194, -0.02279, 0.8542, -0.5194, -0.02279, 0.8542, -0.5194, -0.02279, 0.8542, 0.0, 0.0, 1.0, 0.0, 0.0, 1.0, 0.0, 0.0, 1.0, 0.0, 0.0, 1.0, 0.0, 1.0, 0.0, 0.0, 1.0, 0.0, 0.0, 1.0, 0.0, 0.0, 1.0, 0.0, 0.0, 1.0, 0.0, 0.0, 1.0, 0.0, 0.0, 1.0, 0.0, 0.0, 1.0, 0.0, 0.0, 0.0, 1.0, 0.0, 0.0, 1.0, 0.0, 0.0, 1.0, 0.0, 0.0, 1.0, 0.2177, -0.976, 0.0005834, 0.2177, -0.976, 0.0005834, 0.2177, -0.976, 0.0005834, 0.2177, -0.976, 0.0005834, 0.0, 0.0, 1.0, 0.0, 0.0, 1.0, 0.0, 0.0, 1.0, 0.0, 0.0, 1.0, 0.2177, 0.976, 0.0005834, 0.2177, 0.976, 0.0005834, 0.2177, 0.976, 0.0005834, 0.2177, 0.976, 0.0005834, -0.1765, 0.0, 0.9843, -0.1765, 0.0, 0.9843, -0.1765, 0.0, 0.9843, -0.1765, 0.0, 0.9843, -0.686, 0.686, -0.2425, -0.686, 0.686, -0.2425, -0.686, 0.686, -0.2425, -0.686, 0.686, -0.2425, 0.0, 0.9659, -0.2588, 0.0, 0.9659, -0.2588, 0.0, 0.9659, -0.2588, 0.0, 0.9659, -0.2588, 0.0, 0.0, 1.0, 0.0, 0.0, 1.0, 0.0, 0.0, 1.0, 0.0, 0.0, 1.0, 0.2534, 0.9349, -0.2487, 0.2534, 0.9349, -0.2487, 0.2534, 0.9349, -0.2487, 0.2534, 0.9349, -0.2487, 0.0, 0.9659, -0.2588, 0.0, 0.9659, -0.2588, 0.0, 0.9659, -0.2588, 0.0, 0.9659, -0.2588, 0.9349, -0.2534, -0.2487, 0.9349, -0.2534, -0.2487, 0.9349, -0.2534, -0.2487, 0.9349, -0.2534, -0.2487, 0.002083, -0.2184, 0.9759, 0.002083, -0.2184, 0.9759, 0.002083, -0.2184, 0.9759, 0.002083, -0.2184, 0.9759, 0.0, 0.9659, -0.2588, 0.0, 0.9659, -0.2588, 0.0, 0.9659, -0.2588, 0.0, 0.9659, -0.2588, -0.976, 0.2177, 0.0005834, -0.976, 0.2177, 0.0005834, -0.976, 0.2177, 0.0005834, -0.976, 0.2177, 0.0005834, 0.0001092, 0.9665, -0.2568, 0.0001092, 0.9665, -0.2568, 0.0001092, 0.9665, -0.2568, 0.0001092, 0.9665, -0.2568, -0.967, 0.0, -0.2547, -0.967, 0.0, -0.2547, -0.967, 0.0, -0.2547, -0.967, 0.0, -0.2547, 0.0, 0.0, 1.0, 0.0, 0.0, 1.0, 0.0, 0.0, 1.0, 0.0, 0.0, 1.0, 0.976, 0.2177, 0.0005834, 0.976, 0.2177, 0.0005834, 0.976, 0.2177, 0.0005834, 0.976, 0.2177, 0.0005834, 0.2534, -0.9349, -0.2487, 0.2534, -0.9349, -0.2487, 0.2534, -0.9349, -0.2487, 0.2534, -0.9349, -0.2487, 0.0, 0.0, 1.0, 0.0, 0.0, 1.0, 0.0, 0.0, 1.0, 0.0, 0.0, 1.0, -0.2534, -0.9349, -0.2487, -0.2534, -0.9349, -0.2487, -0.2534, -0.9349, -0.2487, -0.2534, -0.9349, -0.2487, 0.686, 0.686, -0.2425, 0.686, 0.686, -0.2425, 0.686, 0.686, -0.2425, 0.686, 0.686, -0.2425, 0.0, 0.0, 1.0, 0.0, 0.0, 1.0, 0.0, 0.0, 1.0, 0.0, 0.0, 1.0, 0.1765, 0.0, 0.9843, 0.1765, 0.0, 0.9843, 0.1765, 0.0, 0.9843, 0.1765, 0.0, 0.9843, -0.2177, -0.976, 0.0005834, -0.2177, -0.976, 0.0005834, -0.2177, -0.976, 0.0005834, -0.2177, -0.976, 0.0005834, 0.0, 0.0, 1.0, 0.0, 0.0, 1.0, 0.0, 0.0, 1.0, 0.0, 0.0, 1.0, 0.0, -0.967, -0.2547, 0.0, -0.967, -0.2547, 0.0, -0.967, -0.2547, 0.0, -0.967, -0.2547, 0.0, -0.2588, 0.9659, 0.0, -0.2588, 0.9659, 0.0, -0.2588, 0.9659, 0.0, -0.2588, 0.9659, -0.9349, -0.2534, -0.2487, -0.9349, -0.2534, -0.2487, -0.9349, -0.2534, -0.2487, -0.9349, -0.2534, -0.2487, -0.2177, 0.976, 0.0005834, -0.2177, 0.976, 0.0005834, -0.2177, 0.976, 0.0005834, -0.2177, 0.976, 0.0005834, -0.9349, 0.2534, -0.2487, -0.9349, 0.2534, -0.2487, -0.9349, 0.2534, -0.2487, -0.9349, 0.2534, -0.2487, 0.0, 0.0, 1.0, 0.0, 0.0, 1.0, 0.0, 0.0, 1.0, 0.0, 0.0, 1.0, 0.0, -0.2588, 0.9659, 0.0, -0.2588, 0.9659, 0.0, -0.2588, 0.9659, 0.0, -0.2588, 0.9659, 0.0, -0.2588, 0.9659, 0.0, -0.2588, 0.9659, 0.0, -0.2588, 0.9659, 0.0, -0.2588, 0.9659, 0.0, 0.0, 1.0, 0.0, 0.0, 1.0, 0.0, 0.0, 1.0, 0.0, 0.0, 1.0, -0.002083, -0.2184, 0.9759, -0.002083, -0.2184, 0.9759, -0.002083, -0.2184, 0.9759, -0.002083, -0.2184, 0.9759, 0.686, -0.686, -0.2425, 0.686, -0.686, -0.2425, 0.686, -0.686, -0.2425, 0.686, -0.686, -0.2425, -0.976, -0.2177, 0.0005834, -0.976, -0.2177, 0.0005834, -0.976, -0.2177, 0.0005834, -0.976, -0.2177, 0.0005834, 0.0, 0.0, 1.0, 0.0, 0.0, 1.0, 0.0, 0.0, 1.0, 0.0, 0.0, 1.0, 0.0, 0.1765, 0.9843, 0.0, 0.1765, 0.9843, 0.0, 0.1765, 0.9843, 0.0, 0.1765, 0.9843, -0.2534, 0.9349, -0.2487, -0.2534, 0.9349, -0.2487, -0.2534, 0.9349, -0.2487, -0.2534, 0.9349, -0.2487, 0.0, 0.0, 1.0, 0.0, 0.0, 1.0, 0.0, 0.0, 1.0, 0.0, 0.0, 1.0, 0.967, 0.0, -0.2547, 0.967, 0.0, -0.2547, 0.967, 0.0, -0.2547, 0.967, 0.0, -0.2547, 0.976, -0.2177, 0.0005834, 0.976, -0.2177, 0.0005834, 0.976, -0.2177, 0.0005834, 0.976, -0.2177, 0.0005834, 0.9349, 0.2534, -0.2487, 0.9349, 0.2534, -0.2487, 0.9349, 0.2534, -0.2487, 0.9349, 0.2534, -0.2487, 0.0, 0.0, 1.0, 0.0, 0.0, 1.0, 0.0, 0.0, 1.0, 0.0, 0.0, 1.0, -0.686, -0.686, -0.2425, -0.686, -0.686, -0.2425, -0.686, -0.686, -0.2425, -0.686, -0.686, -0.2425, -0.0001092, 0.9665, -0.2568, -0.0001092, 0.9665, -0.2568, -0.0001092, 0.9665, -0.2568, -0.0001092, 0.9665, -0.2568, -0.9645, -0.2639, -0.0001908, -0.9645, -0.2639, -0.0001908, -0.9645, -0.2639, -0.0001908, -0.9645, -0.2639, -0.0001908, 0.2639, -0.9645, -0.0001908, 0.2639, -0.9645, -0.0001908, 0.2639, -0.9645, -0.0001908, 0.2639, -0.9645, -0.0001908, -0.7071, -0.7071, -0.0001164, -0.7071, -0.7071, -0.0001164, -0.7071, -0.7071, -0.0001164, -0.7071, -0.7071, -0.0001164, -0.7071, 0.7071, -0.0001164, -0.7071, 0.7071, -0.0001164, -0.7071, 0.7071, -0.0001164, -0.7071, 0.7071, -0.0001164, -0.9645, 0.2639, -0.0001908, -0.9645, 0.2639, -0.0001908, -0.9645, 0.2639, -0.0001908, -0.9645, 0.2639, -0.0001908, 0.9645, -0.2639, -0.0001908, 0.9645, -0.2639, -0.0001908, 0.9645, -0.2639, -0.0001908, 0.9645, -0.2639, -0.0001908, -0.2639, 0.9645, -0.0001908, -0.2639, 0.9645, -0.0001908, -0.2639, 0.9645, -0.0001908, -0.2639, 0.9645, -0.0001908, 0.7071, 0.7071, -0.0001164, 0.7071, 0.7071, -0.0001164, 0.7071, 0.7071, -0.0001164, 0.7071, 0.7071, -0.0001164, 0.9645, 0.2639, -0.0001908, 0.9645, 0.2639, -0.0001908, 0.9645, 0.2639, -0.0001908, 0.9645, 0.2639, -0.0001908, 0.7071, -0.7071, -0.0001164, 0.7071, -0.7071, -0.0001164, 0.7071, -0.7071, -0.0001164, 0.7071, -0.7071, -0.0001164, 0.2639, 0.9645, -0.0001908, 0.2639, 0.9645, -0.0001908, 0.2639, 0.9645, -0.0001908, 0.2639, 0.9645, -0.0001908, -0.2639, -0.9645, -0.0001908, -0.2639, -0.9645, -0.0001908, -0.2639, -0.9645, -0.0001908, -0.2639, -0.9645, -0.0001908, -0.07057, -0.2587, -0.9634, -0.07057, -0.2587, -0.9634, -0.07057, -0.2587, -0.9634, -0.07057, -0.2587, -0.9634, -0.186, -0.6841, -0.7052, -0.186, -0.6841, -0.7052, -0.186, -0.6841, -0.7052, -0.186, -0.6841, -0.7052, -0.2546, -0.9301, -0.2648, -0.2546, -0.9301, -0.2648, -0.2546, -0.9301, -0.2648, -0.2546, -0.9301, -0.2648, -0.19, -0.19, -0.9632, -0.19, -0.19, -0.9632, -0.19, -0.19, -0.9632, -0.19, -0.19, -0.9632, -0.5018, -0.5018, -0.7045, -0.5018, -0.5018, -0.7045, -0.5018, -0.5018, -0.7045, -0.5018, -0.5018, -0.7045, -0.6822, -0.6822, -0.2633, -0.6822, -0.6822, -0.2633, -0.6822, -0.6822, -0.2633, -0.6822, -0.6822, -0.2633, -0.2587, -0.07057, -0.9634, -0.2587, -0.07057, -0.9634, -0.2587, -0.07057, -0.9634, -0.2587, -0.07057, -0.9634, -0.6841, -0.186, -0.7052, -0.6841, -0.186, -0.7052, -0.6841, -0.186, -0.7052, -0.6841, -0.186, -0.7052, -0.9301, -0.2546, -0.2648, -0.9301, -0.2546, -0.2648, -0.9301, -0.2546, -0.2648, -0.9301, -0.2546, -0.2648, -0.07057, 0.2587, -0.9634, -0.07057, 0.2587, -0.9634, -0.07057, 0.2587, -0.9634, -0.07057, 0.2587, -0.9634, -0.186, 0.6841, -0.7052, -0.186, 0.6841, -0.7052, -0.186, 0.6841, -0.7052, -0.186, 0.6841, -0.7052, -0.2546, 0.9301, -0.2648, -0.2546, 0.9301, -0.2648, -0.2546, 0.9301, -0.2648, -0.2546, 0.9301, -0.2648, -0.19, 0.19, -0.9632, -0.19, 0.19, -0.9632, -0.19, 0.19, -0.9632, -0.19, 0.19, -0.9632, -0.5018, 0.5018, -0.7045, -0.5018, 0.5018, -0.7045, -0.5018, 0.5018, -0.7045, -0.5018, 0.5018, -0.7045, -0.6822, 0.6822, -0.2633, -0.6822, 0.6822, -0.2633, -0.6822, 0.6822, -0.2633, -0.6822, 0.6822, -0.2633, -0.2587, 0.07057, -0.9634, -0.2587, 0.07057, -0.9634, -0.2587, 0.07057, -0.9634, -0.2587, 0.07057, -0.9634, -0.6841, 0.186, -0.7052, -0.6841, 0.186, -0.7052, -0.6841, 0.186, -0.7052, -0.6841, 0.186, -0.7052, -0.9301, 0.2546, -0.2648, -0.9301, 0.2546, -0.2648, -0.9301, 0.2546, -0.2648, -0.9301, 0.2546, -0.2648, 0.2587, 0.07057, -0.9634, 0.2587, 0.07057, -0.9634, 0.2587, 0.07057, -0.9634, 0.2587, 0.07057, -0.9634, 0.6841, 0.186, -0.7052, 0.6841, 0.186, -0.7052, 0.6841, 0.186, -0.7052, 0.6841, 0.186, -0.7052, 0.9301, 0.2546, -0.2648, 0.9301, 0.2546, -0.2648, 0.9301, 0.2546, -0.2648, 0.9301, 0.2546, -0.2648, 0.19, 0.19, -0.9632, 0.19, 0.19, -0.9632, 0.19, 0.19, -0.9632, 0.19, 0.19, -0.9632, 0.5018, 0.5018, -0.7045, 0.5018, 0.5018, -0.7045, 0.5018, 0.5018, -0.7045, 0.5018, 0.5018, -0.7045, 0.6822, 0.6822, -0.2633, 0.6822, 0.6822, -0.2633, 0.6822, 0.6822, -0.2633, 0.6822, 0.6822, -0.2633, 0.07057, 0.2587, -0.9634, 0.07057, 0.2587, -0.9634, 0.07057, 0.2587, -0.9634, 0.07057, 0.2587, -0.9634, 0.186, 0.6841, -0.7052, 0.186, 0.6841, -0.7052, 0.186, 0.6841, -0.7052, 0.186, 0.6841, -0.7052, 0.2546, 0.9301, -0.2648, 0.2546, 0.9301, -0.2648, 0.2546, 0.9301, -0.2648, 0.2546, 0.9301, -0.2648, 0.07057, -0.2587, -0.9634, 0.07057, -0.2587, -0.9634, 0.07057, -0.2587, -0.9634, 0.07057, -0.2587, -0.9634, 0.186, -0.6841, -0.7052, 0.186, -0.6841, -0.7052, 0.186, -0.6841, -0.7052, 0.186, -0.6841, -0.7052, 0.2546, -0.9301, -0.2648, 0.2546, -0.9301, -0.2648, 0.2546, -0.9301, -0.2648, 0.2546, -0.9301, -0.2648, 0.19, -0.19, -0.9632, 0.19, -0.19, -0.9632, 0.19, -0.19, -0.9632, 0.19, -0.19, -0.9632, 0.5018, -0.5018, -0.7045, 0.5018, -0.5018, -0.7045, 0.5018, -0.5018, -0.7045, 0.5018, -0.5018, -0.7045, 0.6822, -0.6822, -0.2633, 0.6822, -0.6822, -0.2633, 0.6822, -0.6822, -0.2633, 0.6822, -0.6822, -0.2633, 0.2587, -0.07057, -0.9634, 0.2587, -0.07057, -0.9634, 0.2587, -0.07057, -0.9634, 0.2587, -0.07057, -0.9634, 0.6841, -0.186, -0.7052, 0.6841, -0.186, -0.7052, 0.6841, -0.186, -0.7052, 0.6841, -0.186, -0.7052, 0.9301, -0.2546, -0.2648, 0.9301, -0.2546, -0.2648, 0.9301, -0.2546, -0.2648, 0.9301, -0.2546, -0.2648, -0.9646, 0.0, -0.2636, -0.9646, 0.0, -0.2636, -0.9646, 0.0, -0.2636, -0.9646, 0.0, -0.2636, -0.7084, 0.0, -0.7058, -0.7084, 0.0, -0.7058, -0.7084, 0.0, -0.7058, -0.7084, 0.0, -0.7058, -0.2678, 0.0, -0.9635, -0.2678, 0.0, -0.9635, -0.2678, 0.0, -0.9635, -0.2678, 0.0, -0.9635, 0.0, 0.9646, -0.2636, 0.0, 0.9646, -0.2636, 0.0, 0.9646, -0.2636, 0.0, 0.9646, -0.2636, 0.0, 0.7084, -0.7058, 0.0, 0.7084, -0.7058, 0.0, 0.7084, -0.7058, 0.0, 0.7084, -0.7058, 0.0, 0.2678, -0.9635, 0.0, 0.2678, -0.9635, 0.0, 0.2678, -0.9635, 0.0, 0.2678, -0.9635, 0.9646, 0.0, -0.2636, 0.9646, 0.0, -0.2636, 0.9646, 0.0, -0.2636, 0.9646, 0.0, -0.2636, 0.7084, 0.0, -0.7058, 0.7084, 0.0, -0.7058, 0.7084, 0.0, -0.7058, 0.7084, 0.0, -0.7058, 0.2678, 0.0, -0.9635, 0.2678, 0.0, -0.9635, 0.2678, 0.0, -0.9635, 0.2678, 0.0, -0.9635, -0.0006077, -0.9642, -0.2652, -0.0006077, -0.9642, -0.2652, -0.0006077, -0.9642, -0.2652, -0.0006077, -0.9642, -0.2652, -0.0001625, -0.7077, -0.7065, -0.0001625, -0.7077, -0.7065, -0.0001625, -0.7077, -0.7065, -0.0001625, -0.7077, -0.7065, -0.0001442, -0.2673, -0.9636, -0.0001442, -0.2673, -0.9636, -0.0001442, -0.2673, -0.9636, -0.0001442, -0.2673, -0.9636, 0.0001442, -0.2673, -0.9636, 0.0001442, -0.2673, -0.9636, 0.0001442, -0.2673, -0.9636, 0.0001442, -0.2673, -0.9636, 0.0, -0.2668, -0.9638, 0.0, -0.2668, -0.9638, 0.0, -0.2668, -0.9638, 0.0, -0.2668, -0.9638, 0.0001625, -0.7077, -0.7065, 0.0001625, -0.7077, -0.7065, 0.0001625, -0.7077, -0.7065, 0.0001625, -0.7077, -0.7065, 0.0, -0.7071, -0.7071, 0.0, -0.7071, -0.7071, 0.0, -0.7071, -0.7071, 0.0, -0.7071, -0.7071, 0.0006077, -0.9642, -0.2652, 0.0006077, -0.9642, -0.2652, 0.0006077, -0.9642, -0.2652, 0.0006077, -0.9642, -0.2652, 0.0, -0.9638, -0.2668, 0.0, -0.9638, -0.2668, 0.0, -0.9638, -0.2668, 0.0, -0.9638, -0.2668, 0.0, -0.9638, -0.2668, 0.0, -0.9638, -0.2668, 0.0, -0.9638, -0.2668, 0.0, -0.9638, -0.2668, 0.0, -0.9638, -0.2668, 0.0, -0.9638, -0.2668, 0.0, -0.9638, -0.2668, 0.0, -0.9638, -0.2668, 0.0, -0.7071, -0.7071, 0.0, -0.7071, -0.7071, 0.0, -0.7071, -0.7071, 0.0, -0.7071, -0.7071, 0.0, -0.7071, -0.7071, 0.0, -0.7071, -0.7071, 0.0, -0.7071, -0.7071, 0.0, -0.7071, -0.7071, 0.0, -0.2668, -0.9638, 0.0, -0.2668, -0.9638, 0.0, -0.2668, -0.9638, 0.0, -0.2668, -0.9638, 0.0, -0.2668, -0.9638, 0.0, -0.2668, -0.9638, 0.0, -0.2668, -0.9638, 0.0, -0.2668, -0.9638])] * 3)])
me_cube_002 = bpy.data.meshes.new('Cube.002')
me_cube_002.from_pydata([(-0.7868, -0.9, 0.6), (-0.9, -0.7868, 0.6), (-0.8482, -0.8835, 0.6), (-0.8835, -0.8482, 0.6), (-0.9, 0.7868, 0.6), (-0.7868, 0.9, 0.6), (-0.8835, 0.8482, 0.6), (-0.8482, 0.8835, 0.6), (0.9, -0.7868, 0.6), (0.7868, -0.9, 0.6), (0.8835, -0.8482, 0.6), (0.8482, -0.8835, 0.6), (0.7868, 0.9, 0.6), (0.9, 0.7868, 0.6), (0.8482, 0.8835, 0.6), (0.8835, 0.8482, 0.6), (-0.85, -0.7803, 1.0), (-1.0, -0.8, 0.85), (-0.925, -0.7901, 0.9799), (-0.9799, -0.7974, 0.925), (-0.7803, -0.85, 1.0), (-0.8, -1.0, 0.85), (-0.7901, -0.925, 0.9799), (-0.7974, -0.9799, 0.925), (-0.8387, -0.8224, 1.0), (-0.8224, -0.8387, 1.0), (-0.7803, 0.85, 1.0), (-0.8, 1.0, 0.85), (-0.7901, 0.925, 0.9799), (-0.7974, 0.9799, 0.925), (-0.85, 0.7803, 1.0), (-1.0, 0.8, 0.85), (-0.925, 0.7901, 0.9799), (-0.9799, 0.7974, 0.925), (-0.8224, 0.8387, 1.0), (-0.8387, 0.8224, 1.0), (0.7803, -0.85, 1.0), (0.8, -1.0, 0.85), (0.7901, -0.925, 0.9799), (0.7974, -0.9799, 0.925), (0.85, -0.7803, 1.0), (1.0, -0.8, 0.85), (0.925, -0.7901, 0.9799), (0.9799, -0.7974, 0.925), (0.8224, -0.8387, 1.0), (0.8387, -0.8224, 1.0), (0.85, 0.7803, 1.0), (1.0, 0.8, 0.85), (0.925, 0.7901, 0.9799), (0.9799, 0.7974, 0.925), (0.7803, 0.85, 1.0), (0.8, 1.0, 0.85), (0.7901, 0.925, 0.9799), (0.7974, 0.9799, 0.925), (0.8387, 0.8224, 1.0), (0.8224, 0.8387, 1.0), (-0.91, -0.9905, 0.6), (-0.8052, -1.019, 0.6), (-0.9905, -0.91, 0.6), (-1.019, -0.8052, 0.6), (-0.8052, 1.019, 0.6), (-0.91, 0.9905, 0.6), (-0.9905, 0.91, 0.6), (-1.019, 0.8052, 0.6), (1.019, 0.8052, 0.6), (0.9905, 0.91, 0.6), (0.91, 0.9905, 0.6), (0.8052, 1.019, 0.6), (0.8052, -1.019, 0.6), (0.91, -0.9905, 0.6), (0.9905, -0.91, 0.6), (1.019, -0.8052, 0.6), (-0.7928, -0.935, 0.997), (-0.7816, -0.855, 1.019), (-0.8249, -0.8431, 1.019), (-0.8664, -0.915, 0.997), (-0.8019, -0.9967, 0.9348), (-0.8983, -0.9703, 0.9349), (-0.8051, -1.019, 0.8526), (-0.9099, -0.9904, 0.8526), (-0.8431, -0.8249, 1.019), (-0.915, -0.8664, 0.997), (-0.9703, -0.8983, 0.9349), (-0.9904, -0.9099, 0.8526), (-0.855, -0.7816, 1.019), (-0.935, -0.7928, 0.997), (-0.9967, -0.8019, 0.9348), (-1.019, -0.8051, 0.8526), (-0.8664, 0.915, 0.997), (-0.8249, 0.8431, 1.019), (-0.7816, 0.855, 1.019), (-0.7928, 0.935, 0.997), (-0.8983, 0.9703, 0.9349), (-0.8019, 0.9967, 0.9348), (-0.9099, 0.9904, 0.8526), (-0.8051, 1.019, 0.8526), (-0.915, 0.8664, 0.997), (-0.8431, 0.8249, 1.019), (-0.9703, 0.8983, 0.9349), (-0.9904, 0.9099, 0.8526), (-0.935, 0.7928, 0.997), (-0.855, 0.7816, 1.019), (-0.9967, 0.8019, 0.9348), (-1.019, 0.8051, 0.8526), (0.915, 0.8664, 0.997), (0.8431, 0.8249, 1.019), (0.855, 0.7816, 1.019), (0.935, 0.7928, 0.997), (0.9703, 0.8983, 0.9349), (0.9967, 0.8019, 0.9348), (0.9904, 0.9099, 0.8526), (1.019, 0.8051, 0.8526), (0.8664, 0.915, 0.997), (0.8249, 0.8431, 1.019), (0.8983, 0.9703, 0.9349), (0.9099, 0.9904, 0.8526), (0.7928, 0.935, 0.997), (0.7816, 0.855, 1.019), (0.8019, 0.9967, 0.9348), (0.8051, 1.019, 0.8526), (0.8664, -0.915, 0.997), (0.8249, -0.8431, 1.019), (0.7816, -0.855, 1.019), (0.7928, -0.935, 0.997), (0.8983, -0.9703, 0.9349), (0.8019, -0.9967, 0.9348), (0.9099, -0.9904, 0.8526), (0.8051, -1.019, 0.8526), (0.915, -0.8664, 0.997), (0.8431, -0.8249, 1.019), (0.9703, -0.8983, 0.9349), (0.9904, -0.9099, 0.8526), (0.935, -0.7928, 0.997), (0.855, -0.7816, 1.019), (0.9967, -0.8019, 0.9348), (1.019, -0.8051, 0.8526), (-0.9, -0.9732, 0.6), (-0.8, -1.0, 0.6), (-0.9732, -0.9, 0.6), (-1.0, -0.8, 0.6), (-0.8, 1.0, 0.6), (-0.9, 0.9732, 0.6), (-0.9732, 0.9, 0.6), (-1.0, 0.8, 0.6), (1.0, 0.8, 0.6), (0.9732, 0.9, 0.6), (0.9, 0.9732, 0.6), (0.8, 1.0, 0.6), (0.8, -1.0, 0.6), (0.9, -0.9732, 0.6), (0.9732, -0.9, 0.6), (1.0, -0.8, 0.6), (-0.8482, -0.8835, 0.8), (-0.7868, -0.9, 0.8), (-0.8835, -0.8482, 0.8), (-0.9, -0.7868, 0.8), (-0.7868, 0.9, 0.8), (-0.8482, 0.8835, 0.8), (-0.8835, 0.8482, 0.8), (-0.9, 0.7868, 0.8), (0.9, 0.7868, 0.8), (0.8835, 0.8482, 0.8), (0.8482, 0.8835, 0.8), (0.7868, 0.9, 0.8), (0.7868, -0.9, 0.8), (0.8482, -0.8835, 0.8), (0.8835, -0.8482, 0.8), (0.9, -0.7868, 0.8)], [], [(37, 148, 68, 127), (40, 45, 129, 133), (138, 136, 56, 58), (46, 54, 55, 50, 26, 34, 35, 30, 16, 24, 25, 20, 36, 44, 45, 40), (42, 40, 133, 132), (148, 37, 21, 137), (137, 21, 78, 57), (139, 17, 31, 143), (140, 27, 51, 147), (136, 137, 57, 56), (25, 24, 80, 74), (143, 31, 103, 63), (35, 34, 89, 97), (17, 139, 59, 87), (21, 23, 76, 78), (144, 47, 41, 151), (11, 9, 164, 165), (55, 54, 105, 113), (29, 27, 95, 93), (45, 44, 121, 129), (23, 22, 72, 76), (49, 47, 111, 109), (28, 29, 93, 91), (39, 37, 127, 125), (20, 25, 74, 73), (48, 49, 109, 107), (22, 20, 73, 72), (26, 28, 91, 90), (34, 26, 90, 89), (38, 39, 125, 123), (46, 48, 107, 106), (54, 46, 106, 105), (19, 17, 87, 86), (36, 38, 123, 122), (150, 151, 71, 70), (44, 36, 122, 121), (149, 150, 70, 69), (47, 144, 64, 111), (18, 19, 86, 85), (31, 33, 102, 103), (148, 149, 69, 68), (151, 41, 135, 71), (146, 147, 67, 66), (16, 18, 85, 84), (33, 32, 100, 102), (51, 53, 118, 119), (145, 146, 66, 65), (24, 16, 84, 80), (144, 145, 65, 64), (30, 35, 97, 101), (53, 52, 116, 118), (41, 43, 134, 135), (142, 143, 63, 62), (16, 30, 32, 18), (18, 32, 33, 19), (19, 33, 31, 17), (36, 20, 22, 38), (38, 22, 23, 39), (39, 23, 21, 37), (41, 47, 49, 43), (43, 49, 48, 42), (42, 48, 46, 40), (51, 27, 29, 53), (53, 29, 28, 52), (52, 28, 26, 50), (147, 51, 119, 67), (56, 79, 83, 58), (126, 69, 70, 131), (57, 78, 79, 56), (99, 62, 63, 103), (95, 60, 61, 94), (127, 68, 69, 126), (94, 61, 62, 99), (115, 66, 67, 119), (110, 65, 66, 115), (131, 70, 71, 135), (111, 64, 65, 110), (73, 74, 75, 72), (72, 75, 77, 76), (76, 77, 79, 78), (74, 80, 81, 75), (75, 81, 82, 77), (77, 82, 83, 79), (80, 84, 85, 81), (81, 85, 86, 82), (82, 86, 87, 83), (89, 90, 91, 88), (88, 91, 93, 92), (92, 93, 95, 94), (97, 89, 88, 96), (96, 88, 92, 98), (98, 92, 94, 99), (101, 97, 96, 100), (100, 96, 98, 102), (102, 98, 99, 103), (105, 106, 107, 104), (104, 107, 109, 108), (108, 109, 111, 110), (113, 105, 104, 112), (112, 104, 108, 114), (114, 108, 110, 115), (117, 113, 112, 116), (116, 112, 114, 118), (118, 114, 115, 119), (121, 122, 123, 120), (120, 123, 125, 124), (124, 125, 127, 126), (129, 121, 120, 128), (128, 120, 124, 130), (130, 124, 126, 131), (133, 129, 128, 132), (132, 128, 130, 134), (134, 130, 131, 135), (58, 83, 87, 59), (139, 138, 58, 59), (52, 50, 117, 116), (27, 140, 60, 95), (140, 141, 61, 60), (43, 42, 132, 134), (50, 55, 113, 117), (141, 142, 62, 61), (32, 30, 101, 100), (2, 0, 137, 136), (3, 2, 136, 138), (1, 3, 138, 139), (5, 7, 141, 140), (7, 6, 142, 141), (6, 4, 143, 142), (13, 15, 145, 144), (15, 14, 146, 145), (14, 12, 147, 146), (9, 11, 149, 148), (11, 10, 150, 149), (10, 8, 151, 150), (4, 1, 139, 143), (12, 5, 140, 147), (8, 13, 144, 151), (0, 9, 148, 137), (159, 158, 157, 156, 163, 162, 161, 160, 167, 166, 165, 164, 153, 152, 154, 155), (3, 1, 155, 154), (10, 11, 165, 166), (7, 5, 156, 157), (8, 10, 166, 167), (6, 7, 157, 158), (1, 4, 159, 155), (4, 6, 158, 159), (5, 12, 163, 156), (15, 13, 160, 161), (13, 8, 167, 160), (14, 15, 161, 162), (0, 2, 152, 153), (9, 0, 153, 164), (12, 14, 162, 163), (2, 3, 154, 152)])
_uv = me_cube_002.uv_layers.new(name='UVMap')
_uv.uv.foreach_set('vector', [0.6062, 0.775, 0.375, 0.775, 0.375, 0.775, 0.6062, 0.775, 0.6421, 0.7236, 0.643, 0.7294, 0.643, 0.7294, 0.6421, 0.7236, 0.1283, 0.7375, 0.1375, 0.7467, 0.1375, 0.7467, 0.1283, 0.7375, 0.642, 0.5258, 0.6429, 0.52, 0.6449, 0.5178, 0.6504, 0.5166, 0.8009, 0.4695, 0.7933, 0.4569, 0.7952, 0.4586, 0.8094, 0.4772, 0.8559, 0.7221, 0.8545, 0.7275, 0.8525, 0.7295, 0.8472, 0.7309, 0.6506, 0.7327, 0.645, 0.7316, 0.643, 0.7294, 0.6421, 0.7236, 0.6332, 0.7244, 0.6421, 0.7236, 0.6421, 0.7236, 0.6332, 0.7244, 0.375, 0.775, 0.6062, 0.775, 0.6062, 0.975, 0.375, 0.975, 0.375, 0.975, 0.6062, 0.975, 0.6062, 0.975, 0.375, 0.975, 0.375, 0.025, 0.6062, 0.025, 0.6062, 0.225, 0.375, 0.225, 0.375, 0.275, 0.6062, 0.275, 0.6062, 0.475, 0.375, 0.475, 0.1375, 0.7467, 0.15, 0.75, 0.15, 0.75, 0.1375, 0.7467, 0.8525, 0.7295, 0.8545, 0.7275, 0.8545, 0.7275, 0.8525, 0.7295, 0.375, 0.225, 0.6062, 0.225, 0.6062, 0.225, 0.375, 0.225, 0.7952, 0.4586, 0.7933, 0.4569, 0.7933, 0.4569, 0.7952, 0.4586, 0.6062, 0.025, 0.375, 0.025, 0.375, 0.025, 0.6062, 0.025, 0.6062, 0.975, 0.6156, 0.9747, 0.6156, 0.9747, 0.6062, 0.975, 0.375, 0.525, 0.6062, 0.525, 0.6062, 0.725, 0.375, 0.725, 0.3592, 0.7385, 0.3504, 0.7394, 0.3504, 0.7394, 0.3592, 0.7385, 0.6449, 0.5178, 0.6429, 0.52, 0.6429, 0.52, 0.6449, 0.5178, 0.6156, 0.2753, 0.6062, 0.275, 0.6062, 0.275, 0.6156, 0.2753, 0.643, 0.7294, 0.645, 0.7316, 0.645, 0.7316, 0.643, 0.7294, 0.8497, 0.75, 0.8486, 0.7404, 0.8486, 0.7404, 0.8497, 0.75, 0.6156, 0.525, 0.6062, 0.525, 0.6062, 0.525, 0.6156, 0.525, 0.806, 0.4648, 0.8497, 0.5, 0.8497, 0.5, 0.806, 0.4648, 0.6156, 0.7753, 0.6062, 0.775, 0.6062, 0.775, 0.6156, 0.7753, 0.8472, 0.7309, 0.8525, 0.7295, 0.8525, 0.7295, 0.8472, 0.7309, 0.6331, 0.5253, 0.6156, 0.525, 0.6156, 0.525, 0.6331, 0.5253, 0.8486, 0.7404, 0.8472, 0.7309, 0.8472, 0.7309, 0.8486, 0.7404, 0.8009, 0.4695, 0.806, 0.4648, 0.806, 0.4648, 0.8009, 0.4695, 0.7933, 0.4569, 0.8009, 0.4695, 0.8009, 0.4695, 0.7933, 0.4569, 0.6493, 0.7425, 0.6503, 0.75, 0.6503, 0.75, 0.6493, 0.7425, 0.642, 0.5258, 0.6331, 0.5253, 0.6331, 0.5253, 0.642, 0.5258, 0.6429, 0.52, 0.642, 0.5258, 0.642, 0.5258, 0.6429, 0.52, 0.6156, 0.02533, 0.6062, 0.025, 0.6062, 0.025, 0.6156, 0.02533, 0.6506, 0.7327, 0.6493, 0.7425, 0.6493, 0.7425, 0.6506, 0.7327, 0.3739, 0.7375, 0.375, 0.725, 0.375, 0.725, 0.3739, 0.7375, 0.645, 0.7316, 0.6506, 0.7327, 0.6506, 0.7327, 0.645, 0.7316, 0.3708, 0.7572, 0.3739, 0.7375, 0.3739, 0.7375, 0.3708, 0.7572, 0.6062, 0.525, 0.375, 0.525, 0.375, 0.525, 0.6062, 0.525, 0.8654, 0.7236, 0.875, 0.7247, 0.875, 0.7247, 0.8654, 0.7236, 0.6062, 0.225, 0.6156, 0.2247, 0.6156, 0.2247, 0.6062, 0.225, 0.35, 0.75, 0.3708, 0.7572, 0.3708, 0.7572, 0.35, 0.75, 0.375, 0.725, 0.6062, 0.725, 0.6062, 0.725, 0.375, 0.725, 0.3708, 0.4928, 0.35, 0.5, 0.35, 0.5, 0.3708, 0.4928, 0.8559, 0.7221, 0.8654, 0.7236, 0.8654, 0.7236, 0.8559, 0.7221, 0.875, 0.5253, 0.8221, 0.4789, 0.8221, 0.4789, 0.875, 0.5253, 0.6062, 0.475, 0.6156, 0.4747, 0.6156, 0.4747, 0.6062, 0.475, 0.3739, 0.5125, 0.3708, 0.4928, 0.3708, 0.4928, 0.3739, 0.5125, 0.8545, 0.7275, 0.8559, 0.7221, 0.8559, 0.7221, 0.8545, 0.7275, 0.375, 0.525, 0.3739, 0.5125, 0.3739, 0.5125, 0.375, 0.525, 0.8094, 0.4772, 0.7952, 0.4586, 0.7952, 0.4586, 0.8094, 0.4772, 0.6503, 0.5, 0.6492, 0.5071, 0.6492, 0.5071, 0.6503, 0.5, 0.6062, 0.725, 0.6156, 0.725, 0.6156, 0.725, 0.6062, 0.725, 0.2928, 0.3292, 0.125, 0.525, 0.125, 0.525, 0.2928, 0.3292, 0.8559, 0.7221, 0.8094, 0.4772, 0.8221, 0.4789, 0.8654, 0.7236, 0.8654, 0.7236, 0.8221, 0.4789, 0.875, 0.5253, 0.875, 0.7247, 0.6156, 0.02533, 0.6156, 0.2247, 0.6062, 0.225, 0.6062, 0.025, 0.6506, 0.7327, 0.8472, 0.7309, 0.8486, 0.7404, 0.6493, 0.7425, 0.6493, 0.7425, 0.8486, 0.7404, 0.8497, 0.75, 0.6503, 0.75, 0.6156, 0.7753, 0.6156, 0.9747, 0.6062, 0.975, 0.6062, 0.775, 0.6062, 0.725, 0.6062, 0.525, 0.6156, 0.525, 0.6156, 0.725, 0.6156, 0.725, 0.6156, 0.525, 0.6331, 0.5253, 0.6332, 0.7244, 0.6332, 0.7244, 0.6331, 0.5253, 0.642, 0.5258, 0.6421, 0.7236, 0.6062, 0.475, 0.6062, 0.275, 0.6156, 0.2753, 0.6156, 0.4747, 0.6503, 0.5, 0.8497, 0.5, 0.806, 0.4648, 0.6492, 0.5071, 0.6492, 0.5071, 0.806, 0.4648, 0.8009, 0.4695, 0.6504, 0.5166, 0.375, 0.475, 0.6062, 0.475, 0.6062, 0.475, 0.375, 0.475, 0.375, 0.0, 0.6062, 0.0, 0.6062, 0.0125, 0.375, 0.0125, 0.6098, 0.7572, 0.3708, 0.7572, 0.3739, 0.7375, 0.6072, 0.7375, 0.375, 0.975, 0.6062, 0.975, 0.6062, 0.9875, 0.375, 0.9875, 0.6761, 0.3292, 0.2928, 0.3292, 0.375, 0.225, 0.6062, 0.225, 0.6062, 0.275, 0.375, 0.275, 0.2958, 0.3428, 0.6735, 0.3428, 0.6062, 0.775, 0.375, 0.775, 0.3708, 0.7572, 0.6098, 0.7572, 0.6735, 0.3428, 0.2958, 0.3428, 0.2928, 0.3292, 0.6761, 0.3292, 0.6098, 0.4928, 0.3708, 0.4928, 0.375, 0.475, 0.6062, 0.475, 0.6072, 0.5125, 0.3739, 0.5125, 0.3708, 0.4928, 0.6098, 0.4928, 0.6072, 0.7375, 0.3739, 0.7375, 0.375, 0.725, 0.6062, 0.725, 0.6062, 0.525, 0.375, 0.525, 0.3739, 0.5125, 0.6072, 0.5125, 0.8472, 0.7309, 0.8525, 0.7295, 0.8575, 0.7381, 0.8486, 0.7404, 0.8486, 0.7404, 0.8575, 0.7381, 0.8618, 0.7468, 0.8503, 0.7499, 0.6156, 0.9753, 0.6156, 0.9868, 0.6062, 0.9875, 0.6062, 0.975, 0.8525, 0.7295, 0.8545, 0.7275, 0.8631, 0.7325, 0.8575, 0.7381, 0.8575, 0.7381, 0.8631, 0.7325, 0.8712, 0.738, 0.863, 0.7462, 0.6156, 0.0006502, 0.6156, 0.01185, 0.6062, 0.0125, 0.6062, 0.0, 0.8545, 0.7275, 0.8559, 0.7221, 0.8654, 0.7236, 0.8631, 0.7325, 0.8631, 0.7325, 0.8654, 0.7236, 0.8749, 0.7253, 0.8718, 0.7368, 0.6156, 0.01315, 0.6156, 0.02468, 0.6062, 0.025, 0.6062, 0.0125, 0.7933, 0.4569, 0.8009, 0.4695, 0.806, 0.4648, 0.7606, 0.4099, 0.7606, 0.4099, 0.806, 0.4648, 0.8463, 0.496, 0.7118, 0.351, 0.6851, 0.3393, 0.6174, 0.2767, 0.6062, 0.275, 0.6735, 0.3428, 0.7952, 0.4586, 0.7933, 0.4569, 0.7606, 0.4099, 0.765, 0.4112, 0.765, 0.4112, 0.7606, 0.4099, 0.689, 0.3421, 0.6915, 0.3299, 0.6915, 0.3299, 0.689, 0.3421, 0.6735, 0.3428, 0.6761, 0.3292, 0.8094, 0.4772, 0.7952, 0.4586, 0.765, 0.4112, 0.8221, 0.4789, 0.8221, 0.4789, 0.765, 0.4112, 0.7159, 0.3394, 0.8707, 0.52, 0.6175, 0.2277, 0.6878, 0.3237, 0.6761, 0.3292, 0.6062, 0.225, 0.6429, 0.52, 0.642, 0.5258, 0.6331, 0.5253, 0.634, 0.515, 0.634, 0.515, 0.6331, 0.5253, 0.6156, 0.525, 0.6167, 0.5123, 0.6167, 0.5123, 0.6156, 0.525, 0.6062, 0.525, 0.6072, 0.5125, 0.6449, 0.5178, 0.6429, 0.52, 0.634, 0.515, 0.6384, 0.5074, 0.6384, 0.5074, 0.634, 0.515, 0.6167, 0.5123, 0.6193, 0.4938, 0.6193, 0.4938, 0.6167, 0.5123, 0.6072, 0.5125, 0.6098, 0.4928, 0.6504, 0.5166, 0.6449, 0.5178, 0.6384, 0.5074, 0.6492, 0.5071, 0.6492, 0.5071, 0.6384, 0.5074, 0.6303, 0.4932, 0.6495, 0.4998, 0.6157, 0.4755, 0.6193, 0.4919, 0.6098, 0.4928, 0.6062, 0.475, 0.645, 0.7316, 0.6506, 0.7327, 0.6493, 0.7425, 0.6384, 0.7423, 0.6384, 0.7423, 0.6493, 0.7425, 0.6495, 0.7502, 0.6303, 0.7568, 0.6193, 0.7581, 0.6157, 0.7745, 0.6062, 0.775, 0.6098, 0.7572, 0.643, 0.7294, 0.645, 0.7316, 0.6384, 0.7423, 0.634, 0.7347, 0.634, 0.7347, 0.6384, 0.7423, 0.6193, 0.7562, 0.6167, 0.7377, 0.6167, 0.7377, 0.6193, 0.7562, 0.6098, 0.7572, 0.6072, 0.7375, 0.6421, 0.7236, 0.643, 0.7294, 0.634, 0.7347, 0.6332, 0.7244, 0.6332, 0.7244, 0.634, 0.7347, 0.6167, 0.7377, 0.6156, 0.725, 0.6156, 0.725, 0.6167, 0.7377, 0.6072, 0.7375, 0.6062, 0.725, 0.375, 0.0125, 0.6062, 0.0125, 0.6062, 0.025, 0.375, 0.025, 0.125, 0.725, 0.1283, 0.7375, 0.1283, 0.7375, 0.125, 0.725, 0.6492, 0.5071, 0.6504, 0.5166, 0.6504, 0.5166, 0.6492, 0.5071, 0.6062, 0.275, 0.375, 0.275, 0.375, 0.275, 0.6062, 0.275, 0.15, 0.5, 0.2958, 0.3428, 0.2958, 0.3428, 0.15, 0.5, 0.6156, 0.725, 0.6332, 0.7244, 0.6332, 0.7244, 0.6156, 0.725, 0.6504, 0.5166, 0.6449, 0.5178, 0.6449, 0.5178, 0.6504, 0.5166, 0.2958, 0.3428, 0.2928, 0.3292, 0.2928, 0.3292, 0.2958, 0.3428, 0.8221, 0.4789, 0.8094, 0.4772, 0.8094, 0.4772, 0.8221, 0.4789, 0.1442, 0.7352, 0.1519, 0.7372, 0.15, 0.75, 0.1375, 0.7467, 0.1398, 0.7308, 0.1442, 0.7352, 0.1375, 0.7467, 0.1283, 0.7375, 0.1378, 0.7231, 0.1398, 0.7308, 0.1283, 0.7375, 0.125, 0.725, 0.1985, 0.4634, 0.2262, 0.4277, 0.2958, 0.3428, 0.15, 0.5, 0.2262, 0.4277, 0.2224, 0.4299, 0.2928, 0.3292, 0.2958, 0.3428, 0.2224, 0.4299, 0.185, 0.4753, 0.125, 0.525, 0.2928, 0.3292, 0.364, 0.5254, 0.3631, 0.5165, 0.3739, 0.5125, 0.375, 0.525, 0.3631, 0.5165, 0.3593, 0.5111, 0.3708, 0.4928, 0.3739, 0.5125, 0.3593, 0.5111, 0.3505, 0.5102, 0.35, 0.5, 0.3708, 0.4928, 0.3504, 0.7394, 0.3592, 0.7385, 0.3708, 0.7572, 0.35, 0.75, 0.3592, 0.7385, 0.363, 0.7331, 0.3739, 0.7375, 0.3708, 0.7572, 0.363, 0.7331, 0.3639, 0.7242, 0.375, 0.725, 0.3739, 0.7375, 0.185, 0.4753, 0.1378, 0.7231, 0.125, 0.725, 0.125, 0.525, 0.3505, 0.5102, 0.1985, 0.4634, 0.15, 0.5, 0.35, 0.5, 0.3639, 0.7242, 0.364, 0.5254, 0.375, 0.525, 0.375, 0.725, 0.1519, 0.7372, 0.3504, 0.7394, 0.35, 0.75, 0.15, 0.75, 0.185, 0.4753, 0.2224, 0.4299, 0.2262, 0.4277, 0.1985, 0.4634, 0.3505, 0.5102, 0.3593, 0.5111, 0.3631, 0.5165, 0.364, 0.5254, 0.3639, 0.7242, 0.363, 0.7331, 0.3592, 0.7385, 0.3504, 0.7394, 0.1519, 0.7372, 0.1442, 0.7352, 0.1398, 0.7308, 0.1378, 0.7231, 0.1398, 0.7308, 0.1378, 0.7231, 0.1378, 0.7231, 0.1398, 0.7308, 0.363, 0.7331, 0.3592, 0.7385, 0.3592, 0.7385, 0.363, 0.7331, 0.2262, 0.4277, 0.1985, 0.4634, 0.1985, 0.4634, 0.2262, 0.4277, 0.3639, 0.7242, 0.363, 0.7331, 0.363, 0.7331, 0.3639, 0.7242, 0.2224, 0.4299, 0.2262, 0.4277, 0.2262, 0.4277, 0.2224, 0.4299, 0.1378, 0.7231, 0.185, 0.4753, 0.185, 0.4753, 0.1378, 0.7231, 0.185, 0.4753, 0.2224, 0.4299, 0.2224, 0.4299, 0.185, 0.4753, 0.1985, 0.4634, 0.3505, 0.5102, 0.3505, 0.5102, 0.1985, 0.4634, 0.3631, 0.5165, 0.364, 0.5254, 0.364, 0.5254, 0.3631, 0.5165, 0.364, 0.5254, 0.3639, 0.7242, 0.3639, 0.7242, 0.364, 0.5254, 0.3593, 0.5111, 0.3631, 0.5165, 0.3631, 0.5165, 0.3593, 0.5111, 0.1519, 0.7372, 0.1442, 0.7352, 0.1442, 0.7352, 0.1519, 0.7372, 0.3504, 0.7394, 0.1519, 0.7372, 0.1519, 0.7372, 0.3504, 0.7394, 0.3505, 0.5102, 0.3593, 0.5111, 0.3593, 0.5111, 0.3505, 0.5102, 0.1442, 0.7352, 0.1398, 0.7308, 0.1398, 0.7308, 0.1442, 0.7352])
me_cube_002.use_remesh_fix_poles = True
me_cube_002.use_remesh_preserve_attributes = False
me_cube_002.use_mirror_vertex_groups = False
me_cube_002.update()

# ---- objects
ob_cube = bpy.data.objects.new('Cube', me_cube_001)
ob_cube_001 = bpy.data.objects.new('Cube.001', me_cube_002)

# ---- transforms, parenting, visibility, modifiers, constraints
ob_cube.location = (0.0, 0.0, 0.0)
ob_cube.lineart.crease_threshold = 0.0
ob_cube_001.location = (0.0, 0.0, 0.0)
ob_cube_001.lineart.crease_threshold = 0.0

# ---- collection membership
col_collection.objects.link(ob_cube)
col_collection.objects.link(ob_cube_001)

# ---- scene / render settings (as saved in the file)
scene.frame_start = 1; scene.frame_end = 250; scene.frame_set(27)
scene.render.engine = 'BLENDER_EEVEE_NEXT'
scene.cycles.use_denoising = False
scene.cycles.samples = 128
scene.cycles.sampling_pattern = 'TABULATED_SOBOL'
scene.cycles.use_adaptive_sampling = False
scene.cycles.use_light_tree = False
scene.view_settings.view_transform = 'Filmic'
bpy.context.view_layer.update()

# ---- added for rendering (the .blend has no active camera and no usable light): camera, sun
cam_auto = bpy.data.cameras.new('AutoCamera')
cam_auto.lens = 50.0
cam_auto.sensor_width = 36.0
cam_auto.clip_end = 1000.0
ob_auto_camera = bpy.data.objects.new('AutoCamera', cam_auto)
scene.collection.objects.link(ob_auto_camera)
ob_auto_camera.location = (3.26719, -3.92063, 2.61375)
ob_auto_camera.rotation_euler = (1.09748, -7.21219e-08, 0.694738)
scene.camera = ob_auto_camera
light_auto_sun = bpy.data.lights.new('AutoSun', 'SUN')
light_auto_sun.energy = 3.0
light_auto_sun.angle = 0.0523599
ob_auto_sun = bpy.data.objects.new('AutoSun', light_auto_sun)
scene.collection.objects.link(ob_auto_sun)
ob_auto_sun.rotation_euler = (0.872665, 0.174533, 0.523599)
bpy.context.view_layer.update()
